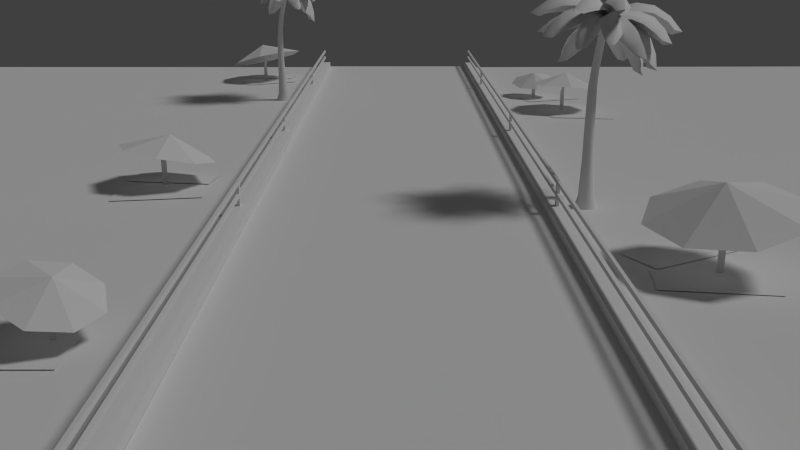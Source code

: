 # Source: CompleteBeach.blend  (saved by Blender 2.71.0; exported with 4.5.12 LTS)
import bpy
from mathutils import Matrix  # noqa: F401  (used for matrix-valued properties, if any)

bpy.ops.wm.read_factory_settings(use_empty=True)
scene = bpy.context.scene
scene.name = 'Scene'

# ---- collections
col_collection_1 = bpy.data.collections.new('Collection 1'); scene.collection.children.link(col_collection_1)

# ---- materials (node trees are filled in below, after node groups)
mat_bakingmaterial = bpy.data.materials.new('BakingMaterial')
mat_bakingmaterial.alpha_threshold = 0.0
mat_bakingmaterial.use_transparent_shadow = False
mat_bakingmaterial.roughness = 0.5
mat_bakingmaterial.line_color = (0.0, 0.0, 0.0, 1.0)
mat_bakingmaterial_001 = bpy.data.materials.new('BakingMaterial.001')
mat_bakingmaterial_001.alpha_threshold = 0.0
mat_bakingmaterial_001.use_transparent_shadow = False
mat_bakingmaterial_001.roughness = 0.5
mat_bakingmaterial_001.line_color = (0.0, 0.0, 0.0, 1.0)

# ---- material node trees

# ---- world
world_world = bpy.data.worlds.new('World'); scene.world = world_world
world_world.color = (0.05088, 0.05088, 0.05088)
world_world.use_sun_shadow = False
world_world.sun_shadow_jitter_overblur = 0.0
world_world.cycles.sampling_method = 'MANUAL'
world_world.cycles.sample_map_resolution = 256

# ---- cameras
cam_camera = bpy.data.cameras.new('Camera')
cam_camera.clip_end = 100.0
cam_camera.lens = 35.0
cam_camera.sensor_width = 32.0
cam_camera.sensor_height = 18.0
cam_camera.ortho_scale = 7.314
cam_camera.dof.focus_distance = 0.0
cam_camera.dof.aperture_fstop = 128.0

# ---- lights
light_lamp = bpy.data.lights.new('Lamp', 'SUN')
light_lamp.transmission_factor = 0.0
light_lamp.cutoff_distance = 30.0
light_lamp.angle = 0.1993
light_lamp.energy = 1.0
light_lamp.shadow_buffer_clip_start = 1.001
light_lamp.shadow_soft_size = 0.1
light_lamp.shadow_cascade_max_distance = 1000.0
light_lamp.cycles.use_multiple_importance_sampling = False

# ---- meshes
me_cube = bpy.data.meshes.new('Cube')
me_cube.from_pydata([(-3.508, -11.64, 0.7581), (-3.508, 29.13, 0.7581), (-3.437, 29.13, 0.7581), (-3.437, -11.64, 0.7581), (-3.508, -11.64, 0.8581), (-3.508, 29.13, 0.8581), (-3.437, 29.13, 0.8581), (-3.437, -11.64, 0.8581), (-3.508, -11.64, 0.4439), (-3.508, 29.13, 0.4439), (-3.437, 29.13, 0.4439), (-3.437, -11.64, 0.4439), (-3.508, -11.64, 0.5439), (-3.508, 29.13, 0.5439), (-3.437, 29.13, 0.5439), (-3.437, -11.64, 0.5439), (-3.51, 10.64, 0.1723), (-3.509, 10.82, 0.1731), (-3.438, 10.82, 0.1731), (-3.439, 10.64, 0.1723), (-3.51, 10.64, 0.8641), (-3.509, 10.82, 0.8648), (-3.438, 10.82, 0.8648), (-3.439, 10.64, 0.8641), (-3.439, 21.26, 0.8641), (-3.438, 21.44, 0.8648), (-3.509, 21.44, 0.8648), (-3.51, 21.26, 0.8641), (-3.439, 21.26, 0.1723), (-3.438, 21.44, 0.1731), (-3.509, 21.44, 0.1731), (-3.51, 21.26, 0.1723), (-3.51, 1.519, 0.1723), (-3.509, 1.695, 0.1731), (-3.438, 1.695, 0.1731), (-3.439, 1.519, 0.1723), (-3.51, 1.519, 0.8641), (-3.509, 1.695, 0.8648), (-3.438, 1.695, 0.8648), (-3.439, 1.519, 0.8641), (-3.51, -10.41, 0.1723), (-3.509, -10.24, 0.1731), (-3.438, -10.24, 0.1731), (-3.439, -10.41, 0.1723), (-3.51, -10.41, 0.8641), (-3.509, -10.24, 0.8648), (-3.438, -10.24, 0.8648), (-3.439, -10.41, 0.8641), (4.232, -11.64, 0.7596), (4.232, 29.13, 0.7596), (4.303, 29.13, 0.7596), (4.303, -11.64, 0.7596), (4.232, -11.64, 0.8597), (4.232, 29.13, 0.8597), (4.303, 29.13, 0.8597), (4.303, -11.64, 0.8597), (4.232, -11.64, 0.4454), (4.232, 29.13, 0.4454), (4.303, 29.13, 0.4454), (4.303, -11.64, 0.4454), (4.232, -11.64, 0.5454), (4.232, 29.13, 0.5454), (4.303, 29.13, 0.5454), (4.303, -11.64, 0.5454), (4.229, 10.64, 0.1738), (4.231, 10.82, 0.1746), (4.302, 10.82, 0.1746), (4.3, 10.64, 0.1738), (4.229, 10.64, 0.8656), (4.231, 10.82, 0.8663), (4.302, 10.82, 0.8663), (4.3, 10.64, 0.8656), (4.3, 21.26, 0.8656), (4.302, 21.44, 0.8663), (4.231, 21.44, 0.8663), (4.229, 21.26, 0.8656), (4.3, 21.26, 0.1738), (4.302, 21.44, 0.1746), (4.231, 21.44, 0.1746), (4.229, 21.26, 0.1738), (4.229, 1.519, 0.1738), (4.231, 1.695, 0.1746), (4.302, 1.695, 0.1746), (4.3, 1.519, 0.1738), (4.229, 1.519, 0.8656), (4.231, 1.695, 0.8663), (4.302, 1.695, 0.8663), (4.3, 1.519, 0.8656), (4.229, -10.41, 0.1738), (4.231, -10.24, 0.1746), (4.302, -10.24, 0.1746), (4.3, -10.41, 0.1738), (4.229, -10.41, 0.8656), (4.231, -10.24, 0.8663), (4.302, -10.24, 0.8663), (4.3, -10.41, 0.8656), (7.823, -2.547, -0.009419), (5.483, -2.218, -0.009419), (7.67, -3.634, -0.009419), (5.33, -3.305, -0.009419), (7.21, -0.09727, -0.009419), (5.131, -1.221, -0.009419), (7.732, -1.063, -0.009419), (5.653, -2.187, -0.009419), (6.792, -2.36, 1.044), (6.942, -2.36, 1.656), (6.792, -2.36, -0.05455), (6.942, -2.36, -0.05455), (6.884, -0.6162, 1.443), (6.786, -2.37, 1.866), (5.71, -1.078, 1.205), (5.224, -2.243, 0.9678), (5.71, -3.427, 0.8719), (6.884, -3.938, 0.973), (8.057, -3.475, 1.212), (8.543, -2.311, 1.449), (8.057, -1.127, 1.545), (-7.308, -6.579, -0.009419), (-4.945, -6.579, -0.009419), (-7.308, -5.48, -0.009419), (-4.945, -5.48, -0.009419), (-5.427, -5.513, 0.5066), (-5.32, -5.513, 0.9449), (-5.427, -5.513, -0.01681), (-5.32, -5.513, -0.01681), (-5.27, -4.55, 1.004), (-5.223, -5.579, 1.142), (-5.937, -4.825, 1.158), (-6.257, -5.487, 1.094), (-6.041, -6.149, 0.8509), (-5.416, -6.424, 0.5696), (-4.748, -6.149, 0.4154), (-4.429, -5.487, 0.4786), (-4.645, -4.825, 0.7222), (5.203, 2.309, 1.871), (5.203, 2.245, 1.878), (5.172, 2.19, 1.885), (5.116, 2.158, 1.891), (5.052, 2.158, 1.895), (4.996, 2.19, 1.895), (4.964, 2.245, 1.891), (4.964, 2.309, 1.885), (4.995, 2.365, 1.877), (5.051, 2.397, 1.871), (5.171, 2.365, 1.867), (5.115, 2.397, 1.867), (5.241, 2.355, 1.104), (5.241, 2.28, 1.104), (5.204, 2.215, 1.104), (5.139, 2.178, 1.104), (5.064, 2.178, 1.104), (5.0, 2.215, 1.104), (4.962, 2.28, 1.104), (4.962, 2.355, 1.104), (5.0, 2.419, 1.104), (5.064, 2.457, 1.104), (5.139, 2.457, 1.104), (5.204, 2.419, 1.104), (5.409, 2.431, -0.03316), (5.409, 2.28, -0.03316), (5.333, 2.15, -0.03316), (5.202, 2.074, -0.03316), (5.052, 2.074, -0.03316), (4.921, 2.15, -0.03316), (4.845, 2.28, -0.03316), (4.845, 2.431, -0.03316), (4.921, 2.562, -0.03316), (5.052, 2.637, -0.03316), (5.202, 2.637, -0.03316), (5.333, 2.562, -0.03316), (5.325, 2.402, 0.2615), (5.325, 2.298, 0.2615), (5.272, 2.207, 0.2611), (5.182, 2.154, 0.2603), (5.077, 2.154, 0.2594), (4.986, 2.207, 0.2587), (4.933, 2.298, 0.2583), (4.933, 2.402, 0.2583), (4.986, 2.493, 0.2587), (5.077, 2.546, 0.2594), (5.182, 2.546, 0.2603), (5.272, 2.493, 0.2611), (5.205, 2.323, 2.558), (5.174, 2.376, 2.553), (5.206, 2.263, 2.571), (5.177, 2.212, 2.589), (5.126, 2.184, 2.607), (5.066, 2.185, 2.619), (5.013, 2.216, 2.624), (4.982, 2.269, 2.619), (4.981, 2.329, 2.606), (5.01, 2.38, 2.588), (5.061, 2.409, 2.57), (5.121, 2.407, 2.558), (5.207, 2.369, 2.981), (5.179, 2.416, 2.976), (5.209, 2.316, 2.994), (5.183, 2.27, 3.011), (5.138, 2.245, 3.029), (5.084, 2.246, 3.042), (5.037, 2.274, 3.047), (5.009, 2.322, 3.042), (5.007, 2.375, 3.029), (5.033, 2.421, 3.012), (5.078, 2.446, 2.994), (5.132, 2.444, 2.981), (5.22, 2.466, 3.393), (5.246, 2.424, 3.398), (5.248, 2.376, 3.412), (5.227, 2.336, 3.431), (5.187, 2.314, 3.451), (5.14, 2.316, 3.467), (5.098, 2.341, 3.473), (5.072, 2.384, 3.468), (5.069, 2.431, 3.454), (5.091, 2.471, 3.434), (5.13, 2.494, 3.414), (5.178, 2.492, 3.399), (5.321, 2.506, 3.791), (5.295, 2.548, 3.787), (5.324, 2.458, 3.805), (5.303, 2.418, 3.825), (5.264, 2.396, 3.847), (5.217, 2.398, 3.863), (5.175, 2.423, 3.871), (5.149, 2.466, 3.867), (5.146, 2.513, 3.853), (5.167, 2.553, 3.833), (5.206, 2.576, 3.811), (5.253, 2.574, 3.795), (5.4, 2.596, 4.18), (5.374, 2.638, 4.174), (5.403, 2.549, 4.196), (5.383, 2.509, 4.218), (5.344, 2.488, 4.24), (5.297, 2.491, 4.257), (5.255, 2.517, 4.263), (5.229, 2.559, 4.258), (5.226, 2.605, 4.242), (5.247, 2.645, 4.22), (5.286, 2.666, 4.197), (5.332, 2.663, 4.181), (5.452, 2.72, 4.558), (5.478, 2.679, 4.563), (5.481, 2.634, 4.578), (5.461, 2.596, 4.6), (5.423, 2.575, 4.622), (5.378, 2.578, 4.638), (5.337, 2.603, 4.644), (5.312, 2.643, 4.638), (5.309, 2.689, 4.623), (5.329, 2.727, 4.602), (5.367, 2.747, 4.58), (5.412, 2.744, 4.564), (5.21, 2.562, 4.625), (3.817, 2.862, 4.655), (3.846, 3.1, 4.614), (5.234, 2.784, 4.522), (3.621, 3.037, 4.709), (5.395, 2.661, 4.601), (4.927, 2.544, 4.805), (4.65, 2.603, 4.9), (4.333, 2.652, 4.893), (3.992, 2.776, 4.772), (4.056, 3.182, 4.676), (4.435, 3.224, 4.717), (4.745, 3.141, 4.706), (4.998, 3.008, 4.613), (3.997, 3.066, 4.981), (4.417, 3.048, 5.125), (4.83, 2.964, 5.093), (5.186, 2.833, 4.918), (5.56, 2.739, 4.496), (6.926, 2.443, 4.226), (6.93, 2.241, 4.361), (5.546, 2.508, 4.576), (7.158, 2.336, 4.308), (5.395, 2.661, 4.601), (5.875, 2.855, 4.522), (6.173, 2.856, 4.536), (6.479, 2.794, 4.456), (6.785, 2.598, 4.325), (6.768, 2.236, 4.542), (6.43, 2.259, 4.738), (6.118, 2.334, 4.781), (5.831, 2.387, 4.712), (6.891, 2.522, 4.666), (6.531, 2.66, 4.903), (6.114, 2.729, 4.963), (5.707, 2.732, 4.868), (5.339, 2.802, 4.453), (5.985, 3.656, 3.507), (6.207, 3.563, 3.543), (5.545, 2.669, 4.444), (6.205, 3.788, 3.429), (5.395, 2.661, 4.601), (5.393, 3.112, 4.334), (5.517, 3.339, 4.185), (5.642, 3.519, 3.955), (5.851, 3.631, 3.671), (6.225, 3.444, 3.725), (6.167, 3.221, 4.015), (6.011, 3.038, 4.225), (5.821, 2.839, 4.345), (6.133, 3.728, 3.839), (6.016, 3.581, 4.215), (5.838, 3.328, 4.491), (5.624, 3.007, 4.647), (5.524, 2.494, 4.588), (5.466, 1.083, 4.792), (5.234, 1.081, 4.865), (5.279, 2.478, 4.603), (5.365, 0.8746, 4.927), (5.395, 2.661, 4.601), (5.67, 2.245, 4.759), (5.707, 1.977, 4.888), (5.706, 1.654, 4.919), (5.582, 1.281, 4.869), (5.173, 1.289, 4.971), (5.11, 1.668, 5.03), (5.133, 1.984, 4.969), (5.165, 2.234, 4.809), (5.429, 1.282, 5.199), (5.457, 1.726, 5.309), (5.453, 2.143, 5.218), (5.428, 2.484, 4.977), (5.201, 2.668, 4.517), (4.49, 3.452, 3.558), (4.686, 3.575, 3.481), (5.403, 2.744, 4.4), (4.465, 3.681, 3.42), (5.395, 2.661, 4.601), (4.94, 2.868, 4.444), (4.767, 3.064, 4.3), (4.6, 3.213, 4.075), (4.506, 3.373, 3.755), (4.857, 3.56, 3.615), (5.114, 3.45, 3.858), (5.261, 3.27, 4.078), (5.368, 3.033, 4.228), (4.634, 3.686, 3.805), (4.835, 3.597, 4.163), (5.051, 3.374, 4.438), (5.256, 3.054, 4.609), (5.41, 2.799, 4.441), (6.247, 3.015, 3.303), (6.368, 2.805, 3.327), (5.486, 2.565, 4.428), (6.481, 2.976, 3.179), (5.395, 2.661, 4.601), (5.617, 3.0, 4.269), (5.823, 3.093, 4.073), (5.984, 3.144, 3.805), (6.159, 3.087, 3.484), (6.344, 2.71, 3.521), (6.219, 2.586, 3.847), (6.028, 2.551, 4.1), (5.782, 2.521, 4.271), (6.467, 2.994, 3.6), (6.36, 2.971, 4.005), (6.121, 2.898, 4.337), (5.79, 2.789, 4.565), (5.552, 2.646, 4.461), (6.524, 1.678, 4.061), (6.43, 1.497, 4.194), (5.423, 2.454, 4.543), (6.667, 1.459, 4.117), (5.395, 2.661, 4.601), (5.875, 2.562, 4.417), (6.121, 2.397, 4.375), (6.329, 2.188, 4.258), (6.477, 1.874, 4.131), (6.29, 1.564, 4.347), (6.032, 1.743, 4.544), (5.823, 1.969, 4.627), (5.608, 2.178, 4.613), (6.556, 1.721, 4.427), (6.363, 1.999, 4.675), (6.075, 2.272, 4.797), (5.735, 2.511, 4.791), (5.432, 2.463, 4.539), (4.683, 1.353, 4.038), (4.476, 1.479, 4.01), (5.247, 2.601, 4.454), (4.448, 1.228, 4.011), (5.395, 2.661, 4.601), (5.335, 2.142, 4.57), (5.182, 1.888, 4.531), (5.036, 1.639, 4.4), (4.817, 1.435, 4.183), (4.473, 1.669, 4.115), (4.559, 1.992, 4.276), (4.736, 2.231, 4.391), (4.952, 2.438, 4.421), (4.522, 1.462, 4.353), (4.653, 1.75, 4.629), (4.862, 2.079, 4.772), (5.118, 2.407, 4.781), (5.186, 2.635, 4.607), (4.015, 3.379, 4.261), (4.137, 3.557, 4.148), (5.301, 2.778, 4.444), (3.899, 3.615, 4.211), (5.395, 2.661, 4.601), (4.893, 2.774, 4.7), (4.648, 2.944, 4.696), (4.378, 3.085, 4.606), (4.13, 3.272, 4.406), (4.35, 3.562, 4.193), (4.701, 3.476, 4.274), (4.955, 3.302, 4.359), (5.151, 3.076, 4.384), (4.22, 3.593, 4.483), (4.57, 3.494, 4.692), (4.916, 3.285, 4.787), (5.219, 3.0, 4.769), (5.307, 2.484, 4.526), (3.998, 2.011, 4.201), (3.89, 2.227, 4.229), (5.212, 2.709, 4.494), (3.733, 2.03, 4.23), (5.395, 2.661, 4.601), (5.061, 2.258, 4.572), (4.792, 2.129, 4.567), (4.513, 2.015, 4.47), (4.181, 1.989, 4.309), (4.01, 2.373, 4.337), (4.286, 2.577, 4.479), (4.582, 2.669, 4.552), (4.876, 2.729, 4.532), (3.987, 2.136, 4.549), (4.303, 2.268, 4.79), (4.679, 2.416, 4.885), (5.067, 2.56, 4.838), (5.289, 2.835, 4.546), (5.547, 4.179, 4.145), (5.789, 4.155, 4.148), (5.524, 2.794, 4.488), (5.707, 4.393, 4.152), (5.395, 2.661, 4.601), (5.239, 3.161, 4.614), (5.276, 3.457, 4.614), (5.319, 3.756, 4.507), (5.45, 4.046, 4.299), (5.867, 3.983, 4.283), (5.912, 3.643, 4.453), (5.839, 3.341, 4.537), (5.727, 3.063, 4.52), (5.707, 4.131, 4.531), (5.678, 3.784, 4.802), (5.61, 3.38, 4.902), (5.514, 2.977, 4.845), (5.571, 2.599, 4.502), (6.055, 1.431, 3.837), (5.841, 1.315, 3.839), (5.347, 2.512, 4.451), (6.041, 1.167, 3.796), (5.395, 2.661, 4.601), (5.802, 2.355, 4.478), (5.935, 2.099, 4.4), (6.051, 1.857, 4.231), (6.078, 1.579, 3.989), (5.696, 1.4, 3.978), (5.492, 1.624, 4.191), (5.397, 1.89, 4.341), (5.333, 2.177, 4.4), (5.939, 1.326, 4.172), (5.808, 1.566, 4.49), (5.656, 1.901, 4.683), (5.506, 2.285, 4.742), (5.479, 2.517, 4.472), (5.248, 1.152, 4.115), (5.038, 1.134, 4.236), (5.243, 2.519, 4.539), (5.143, 0.9133, 4.176), (5.395, 2.661, 4.601), (5.593, 2.201, 4.449), (5.597, 1.903, 4.419), (5.548, 1.609, 4.313), (5.38, 1.304, 4.188), (5.005, 1.294, 4.381), (4.996, 1.616, 4.564), (5.06, 1.92, 4.638), (5.114, 2.215, 4.615), (5.278, 1.166, 4.484), (5.384, 1.493, 4.726), (5.441, 1.889, 4.834), (5.449, 2.304, 4.81), (5.478, 2.679, 4.408), (6.264, 1.885, 3.516), (6.25, 1.682, 3.651), (5.413, 2.465, 4.509), (6.434, 1.682, 3.479), (5.395, 2.661, 4.601), (5.757, 2.642, 4.223), (5.974, 2.515, 4.062), (6.13, 2.345, 3.843), (6.235, 2.066, 3.626), (6.184, 1.716, 3.856), (6.02, 1.843, 4.164), (5.849, 2.031, 4.355), (5.632, 2.211, 4.46), (6.444, 1.9, 3.839), (6.353, 2.127, 4.179), (6.124, 2.349, 4.445), (5.794, 2.541, 4.611), (5.406, 2.451, 4.583), (4.556, 1.323, 4.798), (4.355, 1.455, 4.837), (5.198, 2.579, 4.561), (4.341, 1.216, 4.917), (5.395, 2.661, 4.601), (5.349, 2.158, 4.738), (5.206, 1.917, 4.844), (5.026, 1.658, 4.865), (4.739, 1.426, 4.837), (4.394, 1.665, 4.878), (4.532, 2.009, 4.89), (4.733, 2.253, 4.842), (4.929, 2.441, 4.713), (4.558, 1.52, 5.111), (4.792, 1.855, 5.207), (5.03, 2.19, 5.146), (5.246, 2.485, 4.949), (-4.368, 18.44, 1.871), (-4.367, 18.38, 1.878), (-4.399, 18.32, 1.885), (-4.454, 18.29, 1.891), (-4.519, 18.29, 1.895), (-4.574, 18.32, 1.895), (-4.607, 18.38, 1.891), (-4.607, 18.44, 1.885), (-4.575, 18.5, 1.877), (-4.52, 18.53, 1.871), (-4.4, 18.5, 1.867), (-4.456, 18.53, 1.867), (-4.33, 18.49, 1.104), (-4.33, 18.41, 1.104), (-4.367, 18.35, 1.104), (-4.432, 18.31, 1.104), (-4.506, 18.31, 1.104), (-4.571, 18.35, 1.104), (-4.608, 18.41, 1.104), (-4.608, 18.49, 1.104), (-4.571, 18.55, 1.104), (-4.506, 18.59, 1.104), (-4.432, 18.59, 1.104), (-4.367, 18.55, 1.104), (-4.162, 18.56, -0.03316), (-4.162, 18.41, -0.03316), (-4.238, 18.28, -0.03316), (-4.368, 18.2, -0.03316), (-4.519, 18.2, -0.03316), (-4.65, 18.28, -0.03316), (-4.725, 18.41, -0.03316), (-4.725, 18.56, -0.03316), (-4.65, 18.69, -0.03316), (-4.519, 18.77, -0.03316), (-4.368, 18.77, -0.03316), (-4.238, 18.69, -0.03316), (-4.246, 18.53, 0.2615), (-4.246, 18.43, 0.2615), (-4.298, 18.34, 0.2611), (-4.389, 18.29, 0.2603), (-4.494, 18.29, 0.2594), (-4.585, 18.34, 0.2587), (-4.637, 18.43, 0.2583), (-4.637, 18.53, 0.2583), (-4.585, 18.62, 0.2587), (-4.494, 18.68, 0.2594), (-4.389, 18.68, 0.2603), (-4.298, 18.62, 0.2611), (-4.366, 18.45, 2.558), (-4.397, 18.51, 2.553), (-4.364, 18.39, 2.571), (-4.393, 18.34, 2.589), (-4.445, 18.31, 2.607), (-4.505, 18.32, 2.619), (-4.557, 18.35, 2.624), (-4.588, 18.4, 2.619), (-4.59, 18.46, 2.606), (-4.561, 18.51, 2.588), (-4.51, 18.54, 2.57), (-4.45, 18.54, 2.558), (-4.364, 18.5, 2.981), (-4.392, 18.55, 2.976), (-4.362, 18.45, 2.994), (-4.388, 18.4, 3.011), (-4.433, 18.38, 3.029), (-4.487, 18.38, 3.042), (-4.534, 18.41, 3.047), (-4.562, 18.45, 3.042), (-4.563, 18.51, 3.029), (-4.538, 18.55, 3.012), (-4.492, 18.58, 2.994), (-4.439, 18.58, 2.981), (-4.351, 18.6, 3.393), (-4.325, 18.55, 3.398), (-4.322, 18.51, 3.412), (-4.344, 18.47, 3.431), (-4.383, 18.44, 3.451), (-4.431, 18.45, 3.467), (-4.473, 18.47, 3.473), (-4.499, 18.51, 3.468), (-4.501, 18.56, 3.454), (-4.48, 18.6, 3.434), (-4.44, 18.62, 3.414), (-4.393, 18.62, 3.399), (-4.25, 18.64, 3.791), (-4.276, 18.68, 3.787), (-4.247, 18.59, 3.805), (-4.268, 18.55, 3.825), (-4.307, 18.53, 3.847), (-4.353, 18.53, 3.863), (-4.395, 18.55, 3.871), (-4.421, 18.6, 3.867), (-4.424, 18.64, 3.853), (-4.404, 18.68, 3.833), (-4.365, 18.71, 3.811), (-4.318, 18.7, 3.795), (-4.17, 18.73, 4.18), (-4.196, 18.77, 4.174), (-4.167, 18.68, 4.196), (-4.188, 18.64, 4.218), (-4.227, 18.62, 4.24), (-4.274, 18.62, 4.257), (-4.316, 18.65, 4.263), (-4.342, 18.69, 4.258), (-4.345, 18.74, 4.242), (-4.324, 18.78, 4.22), (-4.285, 18.8, 4.197), (-4.238, 18.79, 4.181), (-4.118, 18.85, 4.558), (-4.093, 18.81, 4.563), (-4.09, 18.76, 4.578), (-4.11, 18.73, 4.6), (-4.148, 18.71, 4.622), (-4.193, 18.71, 4.638), (-4.233, 18.73, 4.644), (-4.258, 18.77, 4.638), (-4.261, 18.82, 4.623), (-4.241, 18.86, 4.602), (-4.204, 18.88, 4.58), (-4.159, 18.88, 4.564), (-4.36, 18.69, 4.625), (-5.754, 18.99, 4.655), (-5.724, 19.23, 4.614), (-4.337, 18.91, 4.522), (-5.95, 19.17, 4.709), (-4.176, 18.79, 4.601), (-4.643, 18.68, 4.805), (-4.921, 18.73, 4.9), (-5.238, 18.78, 4.893), (-5.579, 18.91, 4.772), (-5.515, 19.31, 4.676), (-5.136, 19.35, 4.717), (-4.825, 19.27, 4.706), (-4.573, 19.14, 4.613), (-5.573, 19.2, 4.981), (-5.154, 19.18, 5.125), (-4.741, 19.09, 5.093), (-4.385, 18.96, 4.918), (-4.01, 18.87, 4.496), (-2.644, 18.57, 4.226), (-2.641, 18.37, 4.361), (-4.024, 18.64, 4.576), (-2.413, 18.47, 4.308), (-4.176, 18.79, 4.601), (-3.696, 18.99, 4.522), (-3.398, 18.99, 4.536), (-3.092, 18.92, 4.456), (-2.786, 18.73, 4.325), (-2.803, 18.37, 4.542), (-3.14, 18.39, 4.738), (-3.452, 18.47, 4.781), (-3.739, 18.52, 4.712), (-2.68, 18.65, 4.666), (-3.04, 18.79, 4.903), (-3.456, 18.86, 4.963), (-3.864, 18.86, 4.868), (-4.231, 18.93, 4.453), (-3.585, 19.79, 3.507), (-3.363, 19.69, 3.543), (-4.025, 18.8, 4.444), (-3.366, 19.92, 3.429), (-4.176, 18.79, 4.601), (-4.177, 19.24, 4.334), (-4.053, 19.47, 4.185), (-3.929, 19.65, 3.955), (-3.72, 19.76, 3.671), (-3.345, 19.58, 3.725), (-3.404, 19.35, 4.015), (-3.56, 19.17, 4.225), (-3.75, 18.97, 4.345), (-3.438, 19.86, 3.839), (-3.555, 19.71, 4.215), (-3.733, 19.46, 4.491), (-3.947, 19.14, 4.647), (-4.047, 18.63, 4.588), (-4.104, 17.21, 4.792), (-4.336, 17.21, 4.865), (-4.291, 18.61, 4.603), (-4.206, 17.01, 4.927), (-4.176, 18.79, 4.601), (-3.901, 18.38, 4.759), (-3.864, 18.11, 4.888), (-3.864, 17.78, 4.919), (-3.989, 17.41, 4.869), (-4.398, 17.42, 4.971), (-4.46, 17.8, 5.03), (-4.437, 18.11, 4.969), (-4.406, 18.36, 4.809), (-4.142, 17.41, 5.199), (-4.113, 17.86, 5.309), (-4.117, 18.27, 5.218), (-4.143, 18.61, 4.977), (-4.37, 18.8, 4.517), (-5.081, 19.58, 3.558), (-4.885, 19.71, 3.481), (-4.167, 18.87, 4.4), (-5.106, 19.81, 3.42), (-4.176, 18.79, 4.601), (-4.631, 19.0, 4.444), (-4.804, 19.19, 4.3), (-4.971, 19.34, 4.075), (-5.064, 19.5, 3.755), (-4.713, 19.69, 3.615), (-4.457, 19.58, 3.858), (-4.31, 19.4, 4.078), (-4.203, 19.16, 4.228), (-4.936, 19.82, 3.805), (-4.735, 19.73, 4.163), (-4.519, 19.51, 4.438), (-4.315, 19.19, 4.609), (-4.161, 18.93, 4.441), (-3.324, 19.15, 3.303), (-3.202, 18.94, 3.327), (-4.085, 18.7, 4.428), (-3.09, 19.11, 3.179), (-4.176, 18.79, 4.601), (-3.954, 19.13, 4.269), (-3.748, 19.22, 4.073), (-3.586, 19.27, 3.805), (-3.411, 19.22, 3.484), (-3.226, 18.84, 3.521), (-3.352, 18.72, 3.847), (-3.543, 18.68, 4.1), (-3.788, 18.65, 4.271), (-3.103, 19.12, 3.6), (-3.211, 19.1, 4.005), (-3.45, 19.03, 4.337), (-3.78, 18.92, 4.565), (-4.018, 18.78, 4.461), (-3.046, 17.81, 4.061), (-3.141, 17.63, 4.194), (-4.147, 18.58, 4.543), (-2.903, 17.59, 4.117), (-4.176, 18.79, 4.601), (-3.696, 18.69, 4.417), (-3.45, 18.53, 4.375), (-3.242, 18.32, 4.258), (-3.093, 18.0, 4.131), (-3.281, 17.69, 4.347), (-3.539, 17.87, 4.544), (-3.748, 18.1, 4.627), (-3.963, 18.31, 4.613), (-3.015, 17.85, 4.427), (-3.208, 18.13, 4.675), (-3.496, 18.4, 4.797), (-3.836, 18.64, 4.791), (-4.139, 18.59, 4.539), (-4.888, 17.48, 4.038), (-5.095, 17.61, 4.01), (-4.323, 18.73, 4.454), (-5.123, 17.36, 4.011), (-4.176, 18.79, 4.601), (-4.235, 18.27, 4.57), (-4.389, 18.02, 4.531), (-4.535, 17.77, 4.4), (-4.754, 17.57, 4.183), (-5.098, 17.8, 4.115), (-5.012, 18.12, 4.276), (-4.834, 18.36, 4.391), (-4.619, 18.57, 4.421), (-5.049, 17.59, 4.353), (-4.917, 17.88, 4.629), (-4.709, 18.21, 4.772), (-4.453, 18.54, 4.781), (-4.385, 18.77, 4.607), (-5.555, 19.51, 4.261), (-5.434, 19.69, 4.148), (-4.27, 18.91, 4.444), (-5.672, 19.75, 4.211), (-4.176, 18.79, 4.601), (-4.677, 18.9, 4.7), (-4.923, 19.07, 4.696), (-5.192, 19.22, 4.606), (-5.441, 19.4, 4.406), (-5.221, 19.69, 4.193), (-4.869, 19.61, 4.274), (-4.616, 19.43, 4.359), (-4.42, 19.21, 4.384), (-5.351, 19.72, 4.483), (-5.001, 19.62, 4.692), (-4.654, 19.42, 4.787), (-4.351, 19.13, 4.769), (-4.264, 18.62, 4.526), (-5.572, 18.14, 4.201), (-5.681, 18.36, 4.229), (-4.359, 18.84, 4.494), (-5.838, 18.16, 4.23), (-4.176, 18.79, 4.601), (-4.509, 18.39, 4.572), (-4.779, 18.26, 4.567), (-5.058, 18.15, 4.47), (-5.39, 18.12, 4.309), (-5.56, 18.5, 4.337), (-5.285, 18.71, 4.479), (-4.988, 18.8, 4.552), (-4.695, 18.86, 4.532), (-5.584, 18.27, 4.549), (-5.267, 18.4, 4.79), (-4.891, 18.55, 4.885), (-4.504, 18.69, 4.838), (-4.282, 18.97, 4.546), (-4.024, 20.31, 4.145), (-3.781, 20.29, 4.148), (-4.047, 18.93, 4.488), (-3.864, 20.52, 4.152), (-4.176, 18.79, 4.601), (-4.332, 19.29, 4.614), (-4.294, 19.59, 4.614), (-4.252, 19.89, 4.507), (-4.12, 20.18, 4.299), (-3.704, 20.11, 4.283), (-3.659, 19.77, 4.453), (-3.732, 19.47, 4.537), (-3.843, 19.19, 4.52), (-3.864, 20.26, 4.531), (-3.892, 19.91, 4.802), (-3.961, 19.51, 4.902), (-4.057, 19.11, 4.845), (-4.0, 18.73, 4.502), (-3.515, 17.56, 3.837), (-3.729, 17.45, 3.839), (-4.223, 18.64, 4.451), (-3.53, 17.3, 3.796), (-4.176, 18.79, 4.601), (-3.769, 18.49, 4.478), (-3.636, 18.23, 4.4), (-3.52, 17.99, 4.231), (-3.493, 17.71, 3.989), (-3.874, 17.53, 3.978), (-4.078, 17.76, 4.191), (-4.173, 18.02, 4.341), (-4.238, 18.31, 4.4), (-3.632, 17.46, 4.172), (-3.763, 17.7, 4.49), (-3.914, 18.03, 4.683), (-4.065, 18.42, 4.742), (-4.091, 18.65, 4.472), (-4.322, 17.28, 4.115), (-4.533, 17.27, 4.236), (-4.328, 18.65, 4.539), (-4.427, 17.04, 4.176), (-4.176, 18.79, 4.601), (-3.977, 18.33, 4.449), (-3.974, 18.03, 4.419), (-4.023, 17.74, 4.313), (-4.191, 17.44, 4.188), (-4.566, 17.42, 4.381), (-4.575, 17.75, 4.564), (-4.51, 18.05, 4.638), (-4.456, 18.35, 4.615), (-4.292, 17.3, 4.484), (-4.186, 17.62, 4.726), (-4.129, 18.02, 4.834), (-4.121, 18.44, 4.81), (-4.092, 18.81, 4.408), (-3.307, 18.02, 3.516), (-3.32, 17.81, 3.651), (-4.158, 18.6, 4.509), (-3.136, 17.81, 3.479), (-4.176, 18.79, 4.601), (-3.813, 18.77, 4.223), (-3.596, 18.65, 4.062), (-3.441, 18.48, 3.843), (-3.335, 18.2, 3.626), (-3.387, 17.85, 3.856), (-3.55, 17.97, 4.164), (-3.722, 18.16, 4.355), (-3.939, 18.34, 4.46), (-3.126, 18.03, 3.839), (-3.217, 18.26, 4.179), (-3.447, 18.48, 4.445), (-3.776, 18.67, 4.611), (-4.164, 18.58, 4.583), (-5.014, 17.45, 4.798), (-5.215, 17.59, 4.837), (-4.373, 18.71, 4.561), (-5.229, 17.35, 4.917), (-4.176, 18.79, 4.601), (-4.222, 18.29, 4.738), (-4.365, 18.05, 4.844), (-4.545, 17.79, 4.865), (-4.832, 17.56, 4.837), (-5.176, 17.8, 4.878), (-5.038, 18.14, 4.89), (-4.837, 18.38, 4.842), (-4.642, 18.57, 4.713), (-5.012, 17.65, 5.111), (-4.779, 17.99, 5.207), (-4.541, 18.32, 5.146), (-4.324, 18.62, 4.949), (-6.54, 22.51, -0.009418), (-4.461, 23.63, -0.009419), (-7.062, 23.48, -0.009419), (-4.983, 24.6, -0.009419), (-7.153, 24.96, -0.009419), (-4.813, 24.63, -0.009419), (-7.0, 26.05, -0.009419), (-4.66, 25.72, -0.009419), (-6.093, 24.33, 0.6764), (-5.943, 24.33, 1.289), (-6.093, 24.33, -0.05455), (-5.943, 24.33, -0.05455), (-5.918, 26.02, 0.7131), (-6.13, 24.49, 1.646), (-7.093, 25.54, 0.5349), (-7.619, 24.37, 0.6301), (-7.186, 23.2, 0.9427), (-6.049, 22.72, 1.29), (-4.873, 23.2, 1.468), (-4.348, 24.37, 1.373), (-4.78, 25.54, 1.06), (-7.153, 4.84, -0.009419), (-4.813, 4.511, -0.009419), (-7.0, 5.928, -0.009419), (-4.66, 5.599, -0.009419), (-7.03, 2.817, -0.009419), (-4.694, 3.169, -0.009419), (-7.194, 3.903, -0.009419), (-4.857, 4.255, -0.009419), (-6.093, 4.56, 0.6764), (-5.943, 4.56, 1.289), (-6.093, 4.56, -0.05455), (-5.943, 4.56, -0.05455), (-5.927, 5.886, 0.6757), (-5.797, 4.624, 1.362), (-6.849, 5.497, 0.8999), (-7.212, 4.558, 1.088), (-6.805, 3.618, 1.131), (-5.865, 3.229, 1.003), (-4.944, 3.618, 0.7785), (-4.581, 4.558, 0.5899), (-4.988, 5.497, 0.5473), (7.873, 19.69, -0.009419), (5.648, 18.9, -0.009419), (8.242, 18.66, -0.009419), (6.017, 17.86, -0.009419), (6.272, 19.25, 0.2479), (6.421, 19.25, 0.86), (6.272, 19.25, -0.05455), (6.421, 19.25, -0.05455), (6.361, 20.23, 0.8426), (6.329, 19.21, 1.017), (5.681, 19.97, 0.7277), (5.4, 19.31, 0.5617), (5.681, 18.64, 0.4419), (6.361, 18.35, 0.4384), (7.041, 18.61, 0.5533), (7.322, 19.27, 0.7193), (7.041, 19.95, 0.8391), (8.793, 15.09, -0.009419), (6.453, 15.42, -0.009419), (8.64, 14.0, -0.009419), (6.3, 14.33, -0.009419), (6.916, 16.0, 0.6764), (7.065, 16.0, 1.289), (6.916, 16.0, -0.05455), (7.065, 16.0, -0.05455), (7.056, 17.4, 0.7146), (7.102, 16.09, 1.455), (6.072, 17.01, 0.85), (5.664, 16.03, 1.016), (6.072, 15.05, 1.115), (7.056, 14.63, 1.09), (8.041, 15.03, 0.9542), (8.449, 16.0, 0.7882), (8.041, 16.99, 0.689), (-21.3, -11.63, -8.49), (-21.3, 29.09, -8.49), (22.66, 29.09, -8.447), (22.66, -11.63, -8.447), (-21.3, -11.63, -0.03341), (-21.3, 29.09, -0.03341), (22.66, 29.09, 0.009904), (22.66, -11.63, 0.009904), (4.025, 29.09, -0.534), (4.025, -11.63, -0.534), (4.023, 29.09, 0.2191), (4.023, -11.63, 0.2191), (4.547, 29.09, 0.2191), (4.547, -11.63, 0.2191), (4.537, 29.09, -0.03341), (4.537, -11.63, -0.03341), (-3.198, -11.63, 0.2334), (-3.198, 29.09, 0.2334), (-3.196, -11.63, -0.534), (-3.196, 29.09, -0.534), (-3.692, -11.63, 0.2318), (-3.692, 29.09, 0.2318), (-3.692, -11.63, -0.03341), (-3.692, 29.09, -0.03341), (4.029, 29.09, -8.489), (4.029, -11.62, -8.489), (-3.191, -11.62, -8.489), (-3.191, 29.09, -8.489), (4.029, 29.09, 0.01098), (4.029, -11.62, 0.01098), (-3.191, -11.62, 0.01098), (-3.191, 29.09, 0.01098)], [], [(4, 5, 1, 0), (5, 6, 2, 1), (6, 7, 3, 2), (7, 4, 0, 3), (0, 1, 2, 3), (7, 6, 5, 4), (12, 13, 9, 8), (13, 14, 10, 9), (14, 15, 11, 10), (15, 12, 8, 11), (8, 9, 10, 11), (15, 14, 13, 12), (23, 20, 16, 19), (21, 22, 18, 17), (22, 23, 19, 18), (20, 21, 17, 16), (23, 22, 21, 20), (16, 17, 18, 19), (31, 30, 29, 28), (25, 24, 28, 29), (26, 25, 29, 30), (24, 25, 26, 27), (24, 27, 31, 28), (27, 26, 30, 31), (39, 36, 32, 35), (37, 38, 34, 33), (38, 39, 35, 34), (36, 37, 33, 32), (39, 38, 37, 36), (32, 33, 34, 35), (47, 44, 40, 43), (45, 46, 42, 41), (46, 47, 43, 42), (44, 45, 41, 40), (47, 46, 45, 44), (40, 41, 42, 43), (52, 53, 49, 48), (53, 54, 50, 49), (54, 55, 51, 50), (55, 52, 48, 51), (48, 49, 50, 51), (55, 54, 53, 52), (60, 61, 57, 56), (61, 62, 58, 57), (62, 63, 59, 58), (63, 60, 56, 59), (56, 57, 58, 59), (63, 62, 61, 60), (71, 68, 64, 67), (69, 70, 66, 65), (70, 71, 67, 66), (68, 69, 65, 64), (71, 70, 69, 68), (64, 65, 66, 67), (79, 78, 77, 76), (73, 72, 76, 77), (74, 73, 77, 78), (72, 73, 74, 75), (72, 75, 79, 76), (75, 74, 78, 79), (87, 84, 80, 83), (85, 86, 82, 81), (86, 87, 83, 82), (84, 85, 81, 80), (87, 86, 85, 84), (80, 81, 82, 83), (95, 92, 88, 91), (93, 94, 90, 89), (94, 95, 91, 90), (92, 93, 89, 88), (95, 94, 93, 92), (88, 89, 90, 91), (96, 97, 99, 98), (100, 101, 103, 102), (104, 105, 107, 106), (116, 108, 109), (115, 116, 109), (114, 115, 109), (113, 114, 109), (112, 113, 109), (111, 112, 109), (110, 111, 109), (108, 110, 109), (117, 118, 120, 119), (121, 122, 124, 123), (133, 125, 126), (132, 133, 126), (131, 132, 126), (130, 131, 126), (129, 130, 126), (128, 129, 126), (127, 128, 126), (125, 127, 126), (144, 134, 146, 157), (134, 135, 147, 146), (148, 147, 135, 136), (149, 148, 136, 137), (150, 149, 137, 138), (151, 150, 138, 139), (152, 151, 139, 140), (153, 152, 140, 141), (154, 153, 141, 142), (155, 154, 142, 143), (156, 155, 143, 145), (157, 156, 145, 144), (170, 181, 157, 146), (171, 170, 146, 147), (172, 171, 147, 148), (173, 172, 148, 149), (174, 173, 149, 150), (175, 174, 150, 151), (176, 175, 151, 152), (177, 176, 152, 153), (178, 177, 153, 154), (179, 178, 154, 155), (180, 179, 155, 156), (181, 180, 156, 157), (170, 158, 169, 181), (171, 159, 158, 170), (172, 160, 159, 171), (173, 161, 160, 172), (174, 162, 161, 173), (175, 163, 162, 174), (176, 164, 163, 175), (177, 165, 164, 176), (178, 166, 165, 177), (179, 167, 166, 178), (180, 168, 167, 179), (181, 169, 168, 180), (134, 144, 183, 182), (135, 134, 182, 184), (136, 135, 184, 185), (137, 136, 185, 186), (138, 137, 186, 187), (139, 138, 187, 188), (140, 139, 188, 189), (141, 140, 189, 190), (142, 141, 190, 191), (143, 142, 191, 192), (145, 143, 192, 193), (144, 145, 193, 183), (182, 183, 195, 194), (184, 182, 194, 196), (185, 184, 196, 197), (186, 185, 197, 198), (187, 186, 198, 199), (188, 187, 199, 200), (189, 188, 200, 201), (190, 189, 201, 202), (191, 190, 202, 203), (192, 191, 203, 204), (193, 192, 204, 205), (183, 193, 205, 195), (194, 195, 206, 207), (196, 194, 207, 208), (197, 196, 208, 209), (198, 197, 209, 210), (199, 198, 210, 211), (200, 199, 211, 212), (201, 200, 212, 213), (202, 201, 213, 214), (203, 202, 214, 215), (204, 203, 215, 216), (205, 204, 216, 217), (195, 205, 217, 206), (207, 206, 219, 218), (208, 207, 218, 220), (209, 208, 220, 221), (210, 209, 221, 222), (211, 210, 222, 223), (212, 211, 223, 224), (213, 212, 224, 225), (214, 213, 225, 226), (215, 214, 226, 227), (216, 215, 227, 228), (217, 216, 228, 229), (206, 217, 229, 219), (218, 219, 231, 230), (220, 218, 230, 232), (221, 220, 232, 233), (222, 221, 233, 234), (223, 222, 234, 235), (224, 223, 235, 236), (225, 224, 236, 237), (226, 225, 237, 238), (227, 226, 238, 239), (228, 227, 239, 240), (229, 228, 240, 241), (219, 229, 241, 231), (230, 231, 242, 243), (232, 230, 243, 244), (233, 232, 244, 245), (234, 233, 245, 246), (235, 234, 246, 247), (236, 235, 247, 248), (237, 236, 248, 249), (238, 237, 249, 250), (239, 238, 250, 251), (240, 239, 251, 252), (241, 240, 252, 253), (231, 241, 253, 242), (260, 254, 259, 271), (271, 270, 261, 260), (270, 269, 262, 261), (269, 268, 263, 262), (268, 258, 255, 263), (257, 267, 271, 259), (267, 266, 270, 271), (266, 265, 269, 270), (265, 264, 268, 269), (264, 256, 258, 268), (278, 272, 277, 289), (289, 288, 279, 278), (288, 287, 280, 279), (287, 286, 281, 280), (286, 276, 273, 281), (275, 285, 289, 277), (285, 284, 288, 289), (284, 283, 287, 288), (283, 282, 286, 287), (282, 274, 276, 286), (296, 290, 295, 307), (307, 306, 297, 296), (306, 305, 298, 297), (305, 304, 299, 298), (304, 294, 291, 299), (293, 303, 307, 295), (303, 302, 306, 307), (302, 301, 305, 306), (301, 300, 304, 305), (300, 292, 294, 304), (314, 308, 313, 325), (325, 324, 315, 314), (324, 323, 316, 315), (323, 322, 317, 316), (322, 312, 309, 317), (311, 321, 325, 313), (321, 320, 324, 325), (320, 319, 323, 324), (319, 318, 322, 323), (318, 310, 312, 322), (332, 326, 331, 343), (343, 342, 333, 332), (342, 341, 334, 333), (341, 340, 335, 334), (340, 330, 327, 335), (329, 339, 343, 331), (339, 338, 342, 343), (338, 337, 341, 342), (337, 336, 340, 341), (336, 328, 330, 340), (350, 344, 349, 361), (361, 360, 351, 350), (360, 359, 352, 351), (359, 358, 353, 352), (358, 348, 345, 353), (347, 357, 361, 349), (357, 356, 360, 361), (356, 355, 359, 360), (355, 354, 358, 359), (354, 346, 348, 358), (368, 362, 367, 379), (379, 378, 369, 368), (378, 377, 370, 369), (377, 376, 371, 370), (376, 366, 363, 371), (365, 375, 379, 367), (375, 374, 378, 379), (374, 373, 377, 378), (373, 372, 376, 377), (372, 364, 366, 376), (386, 380, 385, 397), (397, 396, 387, 386), (396, 395, 388, 387), (395, 394, 389, 388), (394, 384, 381, 389), (383, 393, 397, 385), (393, 392, 396, 397), (392, 391, 395, 396), (391, 390, 394, 395), (390, 382, 384, 394), (404, 398, 403, 415), (415, 414, 405, 404), (414, 413, 406, 405), (413, 412, 407, 406), (412, 402, 399, 407), (401, 411, 415, 403), (411, 410, 414, 415), (410, 409, 413, 414), (409, 408, 412, 413), (408, 400, 402, 412), (422, 416, 421, 433), (433, 432, 423, 422), (432, 431, 424, 423), (431, 430, 425, 424), (430, 420, 417, 425), (419, 429, 433, 421), (429, 428, 432, 433), (428, 427, 431, 432), (427, 426, 430, 431), (426, 418, 420, 430), (440, 434, 439, 451), (451, 450, 441, 440), (450, 449, 442, 441), (449, 448, 443, 442), (448, 438, 435, 443), (437, 447, 451, 439), (447, 446, 450, 451), (446, 445, 449, 450), (445, 444, 448, 449), (444, 436, 438, 448), (458, 452, 457, 469), (469, 468, 459, 458), (468, 467, 460, 459), (467, 466, 461, 460), (466, 456, 453, 461), (455, 465, 469, 457), (465, 464, 468, 469), (464, 463, 467, 468), (463, 462, 466, 467), (462, 454, 456, 466), (476, 470, 475, 487), (487, 486, 477, 476), (486, 485, 478, 477), (485, 484, 479, 478), (484, 474, 471, 479), (473, 483, 487, 475), (483, 482, 486, 487), (482, 481, 485, 486), (481, 480, 484, 485), (480, 472, 474, 484), (494, 488, 493, 505), (505, 504, 495, 494), (504, 503, 496, 495), (503, 502, 497, 496), (502, 492, 489, 497), (491, 501, 505, 493), (501, 500, 504, 505), (500, 499, 503, 504), (499, 498, 502, 503), (498, 490, 492, 502), (512, 506, 511, 523), (523, 522, 513, 512), (522, 521, 514, 513), (521, 520, 515, 514), (520, 510, 507, 515), (509, 519, 523, 511), (519, 518, 522, 523), (518, 517, 521, 522), (517, 516, 520, 521), (516, 508, 510, 520), (534, 524, 536, 547), (524, 525, 537, 536), (538, 537, 525, 526), (539, 538, 526, 527), (540, 539, 527, 528), (541, 540, 528, 529), (542, 541, 529, 530), (543, 542, 530, 531), (544, 543, 531, 532), (545, 544, 532, 533), (546, 545, 533, 535), (547, 546, 535, 534), (560, 571, 547, 536), (561, 560, 536, 537), (562, 561, 537, 538), (563, 562, 538, 539), (564, 563, 539, 540), (565, 564, 540, 541), (566, 565, 541, 542), (567, 566, 542, 543), (568, 567, 543, 544), (569, 568, 544, 545), (570, 569, 545, 546), (571, 570, 546, 547), (560, 548, 559, 571), (561, 549, 548, 560), (562, 550, 549, 561), (563, 551, 550, 562), (564, 552, 551, 563), (565, 553, 552, 564), (566, 554, 553, 565), (567, 555, 554, 566), (568, 556, 555, 567), (569, 557, 556, 568), (570, 558, 557, 569), (571, 559, 558, 570), (524, 534, 573, 572), (525, 524, 572, 574), (526, 525, 574, 575), (527, 526, 575, 576), (528, 527, 576, 577), (529, 528, 577, 578), (530, 529, 578, 579), (531, 530, 579, 580), (532, 531, 580, 581), (533, 532, 581, 582), (535, 533, 582, 583), (534, 535, 583, 573), (572, 573, 585, 584), (574, 572, 584, 586), (575, 574, 586, 587), (576, 575, 587, 588), (577, 576, 588, 589), (578, 577, 589, 590), (579, 578, 590, 591), (580, 579, 591, 592), (581, 580, 592, 593), (582, 581, 593, 594), (583, 582, 594, 595), (573, 583, 595, 585), (584, 585, 596, 597), (586, 584, 597, 598), (587, 586, 598, 599), (588, 587, 599, 600), (589, 588, 600, 601), (590, 589, 601, 602), (591, 590, 602, 603), (592, 591, 603, 604), (593, 592, 604, 605), (594, 593, 605, 606), (595, 594, 606, 607), (585, 595, 607, 596), (597, 596, 609, 608), (598, 597, 608, 610), (599, 598, 610, 611), (600, 599, 611, 612), (601, 600, 612, 613), (602, 601, 613, 614), (603, 602, 614, 615), (604, 603, 615, 616), (605, 604, 616, 617), (606, 605, 617, 618), (607, 606, 618, 619), (596, 607, 619, 609), (608, 609, 621, 620), (610, 608, 620, 622), (611, 610, 622, 623), (612, 611, 623, 624), (613, 612, 624, 625), (614, 613, 625, 626), (615, 614, 626, 627), (616, 615, 627, 628), (617, 616, 628, 629), (618, 617, 629, 630), (619, 618, 630, 631), (609, 619, 631, 621), (620, 621, 632, 633), (622, 620, 633, 634), (623, 622, 634, 635), (624, 623, 635, 636), (625, 624, 636, 637), (626, 625, 637, 638), (627, 626, 638, 639), (628, 627, 639, 640), (629, 628, 640, 641), (630, 629, 641, 642), (631, 630, 642, 643), (621, 631, 643, 632), (650, 644, 649, 661), (661, 660, 651, 650), (660, 659, 652, 651), (659, 658, 653, 652), (658, 648, 645, 653), (647, 657, 661, 649), (657, 656, 660, 661), (656, 655, 659, 660), (655, 654, 658, 659), (654, 646, 648, 658), (668, 662, 667, 679), (679, 678, 669, 668), (678, 677, 670, 669), (677, 676, 671, 670), (676, 666, 663, 671), (665, 675, 679, 667), (675, 674, 678, 679), (674, 673, 677, 678), (673, 672, 676, 677), (672, 664, 666, 676), (686, 680, 685, 697), (697, 696, 687, 686), (696, 695, 688, 687), (695, 694, 689, 688), (694, 684, 681, 689), (683, 693, 697, 685), (693, 692, 696, 697), (692, 691, 695, 696), (691, 690, 694, 695), (690, 682, 684, 694), (704, 698, 703, 715), (715, 714, 705, 704), (714, 713, 706, 705), (713, 712, 707, 706), (712, 702, 699, 707), (701, 711, 715, 703), (711, 710, 714, 715), (710, 709, 713, 714), (709, 708, 712, 713), (708, 700, 702, 712), (722, 716, 721, 733), (733, 732, 723, 722), (732, 731, 724, 723), (731, 730, 725, 724), (730, 720, 717, 725), (719, 729, 733, 721), (729, 728, 732, 733), (728, 727, 731, 732), (727, 726, 730, 731), (726, 718, 720, 730), (740, 734, 739, 751), (751, 750, 741, 740), (750, 749, 742, 741), (749, 748, 743, 742), (748, 738, 735, 743), (737, 747, 751, 739), (747, 746, 750, 751), (746, 745, 749, 750), (745, 744, 748, 749), (744, 736, 738, 748), (758, 752, 757, 769), (769, 768, 759, 758), (768, 767, 760, 759), (767, 766, 761, 760), (766, 756, 753, 761), (755, 765, 769, 757), (765, 764, 768, 769), (764, 763, 767, 768), (763, 762, 766, 767), (762, 754, 756, 766), (776, 770, 775, 787), (787, 786, 777, 776), (786, 785, 778, 777), (785, 784, 779, 778), (784, 774, 771, 779), (773, 783, 787, 775), (783, 782, 786, 787), (782, 781, 785, 786), (781, 780, 784, 785), (780, 772, 774, 784), (794, 788, 793, 805), (805, 804, 795, 794), (804, 803, 796, 795), (803, 802, 797, 796), (802, 792, 789, 797), (791, 801, 805, 793), (801, 800, 804, 805), (800, 799, 803, 804), (799, 798, 802, 803), (798, 790, 792, 802), (812, 806, 811, 823), (823, 822, 813, 812), (822, 821, 814, 813), (821, 820, 815, 814), (820, 810, 807, 815), (809, 819, 823, 811), (819, 818, 822, 823), (818, 817, 821, 822), (817, 816, 820, 821), (816, 808, 810, 820), (830, 824, 829, 841), (841, 840, 831, 830), (840, 839, 832, 831), (839, 838, 833, 832), (838, 828, 825, 833), (827, 837, 841, 829), (837, 836, 840, 841), (836, 835, 839, 840), (835, 834, 838, 839), (834, 826, 828, 838), (848, 842, 847, 859), (859, 858, 849, 848), (858, 857, 850, 849), (857, 856, 851, 850), (856, 846, 843, 851), (845, 855, 859, 847), (855, 854, 858, 859), (854, 853, 857, 858), (853, 852, 856, 857), (852, 844, 846, 856), (866, 860, 865, 877), (877, 876, 867, 866), (876, 875, 868, 867), (875, 874, 869, 868), (874, 864, 861, 869), (863, 873, 877, 865), (873, 872, 876, 877), (872, 871, 875, 876), (871, 870, 874, 875), (870, 862, 864, 874), (884, 878, 883, 895), (895, 894, 885, 884), (894, 893, 886, 885), (893, 892, 887, 886), (892, 882, 879, 887), (881, 891, 895, 883), (891, 890, 894, 895), (890, 889, 893, 894), (889, 888, 892, 893), (888, 880, 882, 892), (902, 896, 901, 913), (913, 912, 903, 902), (912, 911, 904, 903), (911, 910, 905, 904), (910, 900, 897, 905), (899, 909, 913, 901), (909, 908, 912, 913), (908, 907, 911, 912), (907, 906, 910, 911), (906, 898, 900, 910), (914, 915, 917, 916), (918, 919, 921, 920), (922, 923, 925, 924), (934, 926, 927), (933, 934, 927), (932, 933, 927), (931, 932, 927), (930, 931, 927), (929, 930, 927), (928, 929, 927), (926, 928, 927), (935, 936, 938, 937), (939, 940, 942, 941), (943, 944, 946, 945), (955, 947, 948), (954, 955, 948), (953, 954, 948), (952, 953, 948), (951, 952, 948), (950, 951, 948), (949, 950, 948), (947, 949, 948), (956, 957, 959, 958), (960, 961, 963, 962), (972, 964, 965), (971, 972, 965), (970, 971, 965), (969, 970, 965), (968, 969, 965), (967, 968, 965), (966, 967, 965), (964, 966, 965), (973, 974, 976, 975), (977, 978, 980, 979), (989, 981, 982), (988, 989, 982), (987, 988, 982), (986, 987, 982), (985, 986, 982), (984, 985, 982), (983, 984, 982), (981, 983, 982), (994, 990, 993, 997, 1005, 1003, 1001, 999, 1008, 1006, 1010, 1012), (990, 991, 992, 993), (995, 1013, 1011, 1007, 1009, 998, 1000, 1002, 1004, 996, 992, 991), (1000, 1001, 1003, 1002), (1006, 1007, 1011, 1010), (1010, 1011, 1013, 1012), (998, 999, 1001, 1000), (1002, 1003, 1005, 1004), (1006, 1008, 1009, 1007), (1008, 999, 998, 1009), (994, 1012, 1013, 995), (996, 1004, 1005, 997), (992, 996, 997, 993), (990, 994, 995, 991), (1014, 1015, 1016, 1017), (1018, 1021, 1020, 1019), (1014, 1018, 1019, 1015), (1015, 1019, 1020, 1016), (1016, 1020, 1021, 1017), (1018, 1014, 1017, 1021)])
me_cube.polygons.foreach_set('use_smooth', [0, 0, 0, 0, 0, 0, 0, 0, 0, 0, 0, 0, 0, 0, 0, 0, 0, 0, 0, 0, 0, 0, 0, 0, 0, 0, 0, 0, 0, 0, 0, 0, 0, 0, 0, 0, 0, 0, 0, 0, 0, 0, 0, 0, 0, 0, 0, 0, 0, 0, 0, 0, 0, 0, 0, 0, 0, 0, 0, 0, 0, 0, 0, 0, 0, 0, 0, 0, 0, 0, 0, 0, 0, 0, 0, 0, 0, 0, 0, 0, 0, 0, 0, 0, 0, 0, 0, 0, 0, 0, 0, 0, 0, 1, 1, 1, 1, 1, 1, 1, 1, 1, 1, 1, 1, 1, 1, 1, 1, 1, 1, 1, 1, 1, 1, 1, 1, 1, 1, 1, 1, 1, 1, 1, 1, 1, 1, 1, 1, 1, 1, 1, 1, 1, 1, 1, 1, 1, 1, 1, 1, 1, 1, 1, 1, 1, 1, 1, 1, 1, 1, 1, 1, 1, 1, 1, 1, 1, 1, 1, 1, 1, 1, 1, 1, 1, 1, 1, 1, 1, 1, 1, 1, 1, 1, 1, 1, 1, 1, 1, 1, 1, 1, 1, 1, 1, 1, 1, 1, 1, 1, 1, 1, 1, 1, 1, 1, 1, 1, 1, 1, 1, 1, 1, 1, 1, 1, 1, 1, 1, 1, 1, 1, 1, 1, 1, 1, 1, 1, 1, 1, 1, 1, 1, 1, 1, 1, 1, 1, 1, 1, 1, 1, 1, 1, 1, 1, 1, 1, 1, 1, 1, 1, 1, 1, 1, 1, 1, 1, 1, 1, 1, 1, 1, 1, 1, 1, 1, 1, 1, 1, 1, 1, 1, 1, 1, 1, 1, 1, 1, 1, 1, 1, 1, 1, 1, 1, 1, 1, 1, 1, 1, 1, 1, 1, 1, 1, 1, 1, 1, 1, 1, 1, 1, 1, 1, 1, 1, 1, 1, 1, 1, 1, 1, 1, 1, 1, 1, 1, 1, 1, 1, 1, 1, 1, 1, 1, 1, 1, 1, 1, 1, 1, 1, 1, 1, 1, 1, 1, 1, 1, 1, 1, 1, 1, 1, 1, 1, 1, 1, 1, 1, 1, 1, 1, 1, 1, 1, 1, 1, 1, 1, 1, 1, 1, 1, 1, 1, 1, 1, 1, 1, 1, 1, 1, 1, 1, 1, 1, 1, 1, 1, 1, 1, 1, 1, 1, 1, 1, 1, 1, 1, 1, 1, 1, 1, 1, 1, 1, 1, 1, 1, 1, 1, 1, 1, 1, 1, 1, 1, 1, 1, 1, 1, 1, 1, 1, 1, 1, 1, 1, 1, 1, 1, 1, 1, 1, 1, 1, 1, 1, 1, 1, 1, 1, 1, 1, 1, 1, 1, 1, 1, 1, 1, 1, 1, 1, 1, 1, 1, 1, 1, 1, 1, 1, 1, 1, 1, 1, 1, 1, 1, 1, 1, 1, 1, 1, 1, 1, 1, 1, 1, 1, 1, 1, 1, 1, 1, 1, 1, 1, 1, 1, 1, 1, 1, 1, 1, 1, 1, 1, 1, 1, 1, 1, 1, 1, 1, 1, 1, 1, 1, 1, 1, 1, 1, 1, 1, 1, 1, 1, 1, 1, 1, 1, 1, 1, 1, 1, 1, 1, 1, 1, 1, 1, 1, 1, 1, 1, 1, 1, 1, 1, 1, 1, 1, 1, 1, 1, 1, 1, 1, 1, 1, 1, 1, 1, 1, 1, 1, 1, 1, 1, 1, 1, 1, 1, 1, 1, 1, 1, 1, 1, 1, 1, 1, 1, 1, 1, 1, 1, 1, 1, 1, 1, 1, 1, 1, 1, 1, 1, 1, 1, 1, 1, 1, 1, 1, 1, 1, 1, 1, 1, 1, 1, 1, 1, 1, 1, 1, 1, 1, 1, 1, 1, 1, 1, 1, 1, 1, 1, 1, 1, 1, 1, 1, 1, 1, 1, 0, 0, 0, 0, 0, 0, 0, 0, 0, 0, 0, 0, 0, 0, 0, 0, 0, 0, 0, 0, 0, 0, 0, 0, 0, 0, 0, 0, 0, 0, 0, 0, 0, 0, 0, 0, 0, 0, 0, 0, 0, 0, 0, 0, 0, 0, 0, 0, 0, 0, 0, 0, 0, 0, 0, 0, 0, 0, 0, 0, 0, 0])
me_cube.polygons.foreach_set('material_index', [1, 1, 1, 1, 1, 1, 1, 1, 1, 1, 1, 1, 1, 1, 1, 1, 1, 1, 1, 1, 1, 1, 1, 1, 1, 1, 1, 1, 1, 1, 1, 1, 1, 1, 1, 1, 1, 1, 1, 1, 1, 1, 1, 1, 1, 1, 1, 1, 1, 1, 1, 1, 1, 1, 1, 1, 1, 1, 1, 1, 1, 1, 1, 1, 1, 1, 1, 1, 1, 1, 1, 1, 1, 1, 1, 1, 1, 1, 1, 1, 1, 1, 1, 1, 1, 1, 1, 1, 1, 1, 1, 1, 1, 1, 1, 1, 1, 1, 1, 1, 1, 1, 1, 1, 1, 1, 1, 1, 1, 1, 1, 1, 1, 1, 1, 1, 1, 1, 1, 1, 1, 1, 1, 1, 1, 1, 1, 1, 1, 1, 1, 1, 1, 1, 1, 1, 1, 1, 1, 1, 1, 1, 1, 1, 1, 1, 1, 1, 1, 1, 1, 1, 1, 1, 1, 1, 1, 1, 1, 1, 1, 1, 1, 1, 1, 1, 1, 1, 1, 1, 1, 1, 1, 1, 1, 1, 1, 1, 1, 1, 1, 1, 1, 1, 1, 1, 1, 1, 1, 1, 1, 1, 1, 1, 1, 1, 1, 1, 1, 1, 1, 1, 1, 1, 1, 1, 1, 1, 1, 1, 1, 1, 1, 1, 1, 1, 1, 1, 1, 1, 1, 1, 1, 1, 1, 1, 1, 1, 1, 1, 1, 1, 1, 1, 1, 1, 1, 1, 1, 1, 1, 1, 1, 1, 1, 1, 1, 1, 1, 1, 1, 1, 1, 1, 1, 1, 1, 1, 1, 1, 1, 1, 1, 1, 1, 1, 1, 1, 1, 1, 1, 1, 1, 1, 1, 1, 1, 1, 1, 1, 1, 1, 1, 1, 1, 1, 1, 1, 1, 1, 1, 1, 1, 1, 1, 1, 1, 1, 1, 1, 1, 1, 1, 1, 1, 1, 1, 1, 1, 1, 1, 1, 1, 1, 1, 1, 1, 1, 1, 1, 1, 1, 1, 1, 1, 1, 1, 1, 1, 1, 1, 1, 1, 1, 1, 1, 1, 1, 1, 1, 1, 1, 1, 1, 1, 1, 1, 1, 1, 1, 1, 1, 1, 1, 1, 1, 1, 1, 1, 1, 1, 1, 1, 1, 1, 1, 1, 1, 1, 1, 1, 1, 1, 1, 1, 1, 1, 1, 1, 1, 1, 1, 1, 1, 1, 1, 1, 1, 1, 1, 1, 1, 1, 1, 1, 1, 1, 1, 1, 1, 1, 1, 1, 1, 1, 1, 1, 1, 1, 1, 1, 1, 1, 1, 1, 1, 1, 1, 1, 1, 1, 1, 1, 1, 1, 1, 1, 1, 1, 1, 1, 1, 1, 1, 1, 1, 1, 1, 1, 1, 1, 1, 1, 1, 1, 1, 1, 1, 1, 1, 1, 1, 1, 1, 1, 1, 1, 1, 1, 1, 1, 1, 1, 1, 1, 1, 1, 1, 1, 1, 1, 1, 1, 1, 1, 1, 1, 1, 1, 1, 1, 1, 1, 1, 1, 1, 1, 1, 1, 1, 1, 1, 1, 1, 1, 1, 1, 1, 1, 1, 1, 1, 1, 1, 1, 1, 1, 1, 1, 1, 1, 1, 1, 1, 1, 1, 1, 1, 1, 1, 1, 1, 1, 1, 1, 1, 1, 1, 1, 1, 1, 1, 1, 1, 1, 1, 1, 1, 1, 1, 1, 1, 1, 1, 1, 1, 1, 1, 1, 1, 1, 1, 1, 1, 1, 1, 1, 1, 1, 1, 1, 1, 1, 1, 1, 1, 1, 1, 1, 1, 1, 1, 1, 1, 1, 1, 1, 1, 1, 1, 1, 1, 1, 1, 1, 1, 1, 1, 1, 1, 1, 1, 1, 1, 1, 1, 1, 1, 1, 1, 1, 1, 1, 1, 1, 1, 1, 1, 1, 1, 1, 1, 1, 1, 1, 1, 1, 1, 1, 1, 1, 1, 1, 1, 1, 1, 1, 1, 1, 1, 1, 1, 1, 1, 1, 1, 1, 1, 1, 1, 1, 1, 1, 1, 1, 1, 1, 1, 1, 1, 1, 1, 1, 1, 1, 1, 1, 1, 1, 1, 1, 1, 1, 1, 1, 0, 0, 0, 0, 0, 0])
_uv = me_cube.uv_layers.new(name='BakeMap')
_uv.uv.foreach_set('vector', [0.7753, 0.9582, 0.7753, 0.4993, 0.7764, 0.4992, 0.7764, 0.9581, 0.7823, 0.4993, 0.7823, 0.4999, 0.7811, 0.4999, 0.7812, 0.4992, 0.7823, 0.4999, 0.7823, 0.85, 0.7812, 0.85, 0.7811, 0.4999, 0.1771, 0.5711, 0.1778, 0.571, 0.1778, 0.5723, 0.1771, 0.5723, 0.786, 0.4992, 0.786, 1.0, 0.7852, 1.0, 0.7852, 0.4992, 0.7901, 0.4992, 0.7901, 0.9984, 0.7892, 0.9984, 0.7892, 0.4993, 0.7787, 0.4992, 0.7787, 0.9581, 0.7776, 0.9582, 0.7776, 0.4993, 0.7811, 0.4993, 0.7811, 0.4999, 0.7799, 0.4999, 0.78, 0.4992, 0.7811, 0.4999, 0.7811, 0.85, 0.78, 0.85, 0.7799, 0.4999, 0.2275, 0.5711, 0.2282, 0.5711, 0.2282, 0.5723, 0.2275, 0.5723, 0.7852, 0.4992, 0.7852, 1.0, 0.7843, 1.0, 0.7843, 0.4992, 0.7892, 0.4992, 0.7892, 0.9984, 0.7884, 0.9984, 0.7884, 0.4993, 0.3781, 0.57, 0.3774, 0.57, 0.3774, 0.5616, 0.3781, 0.5615, 0.1195, 0.579, 0.1189, 0.579, 0.1189, 0.5705, 0.1195, 0.5705, 0.1189, 0.579, 0.1175, 0.579, 0.1175, 0.5705, 0.1189, 0.5705, 0.1329, 0.58, 0.131, 0.5799, 0.131, 0.5715, 0.1329, 0.5716, 0.337, 0.5728, 0.337, 0.5707, 0.3378, 0.5707, 0.3378, 0.5728, 0.416, 0.5702, 0.416, 0.5723, 0.4152, 0.5724, 0.4152, 0.5702, 0.4385, 0.5681, 0.4385, 0.5702, 0.4377, 0.5702, 0.4377, 0.5681, 0.3356, 0.5622, 0.337, 0.5622, 0.337, 0.5707, 0.3356, 0.5707, 0.335, 0.5622, 0.3356, 0.5622, 0.3356, 0.5707, 0.335, 0.5707, 0.1251, 0.5726, 0.1251, 0.5705, 0.1259, 0.5705, 0.1259, 0.5726, 0.3491, 0.5704, 0.3483, 0.5704, 0.3483, 0.562, 0.3491, 0.5619, 0.337, 0.5792, 0.3351, 0.5792, 0.3351, 0.5707, 0.337, 0.5708, 0.1463, 0.5702, 0.1456, 0.5703, 0.1456, 0.5618, 0.1463, 0.5618, 0.1215, 0.579, 0.1209, 0.579, 0.1209, 0.5705, 0.1215, 0.5705, 0.1209, 0.579, 0.1195, 0.579, 0.1195, 0.5705, 0.1209, 0.5705, 0.0715, 0.5802, 0.06964, 0.5801, 0.06964, 0.5717, 0.0715, 0.5718, 0.3483, 0.5726, 0.3483, 0.5704, 0.3492, 0.5704, 0.3492, 0.5726, 0.4003, 0.5717, 0.4003, 0.5696, 0.4011, 0.5696, 0.4011, 0.5717, 0.3264, 0.5706, 0.3257, 0.5706, 0.3257, 0.5622, 0.3264, 0.5622, 0.1175, 0.579, 0.1169, 0.579, 0.1169, 0.5705, 0.1175, 0.5705, 0.1169, 0.579, 0.1155, 0.579, 0.1155, 0.5705, 0.1169, 0.5705, 0.07337, 0.5717, 0.07523, 0.5718, 0.07523, 0.5802, 0.07337, 0.5801, 0.1455, 0.5724, 0.1455, 0.5703, 0.1463, 0.5703, 0.1463, 0.5724, 0.4316, 0.5714, 0.4316, 0.5692, 0.4324, 0.5692, 0.4324, 0.5714, 0.7741, 0.9582, 0.7741, 0.4993, 0.7753, 0.4992, 0.7753, 0.9581, 0.7799, 0.4993, 0.7799, 0.4999, 0.7787, 0.4999, 0.7788, 0.4992, 0.7799, 0.4999, 0.7799, 0.85, 0.7788, 0.85, 0.7787, 0.4999, 0.4323, 0.5726, 0.4316, 0.5726, 0.4316, 0.5714, 0.4323, 0.5714, 0.7843, 0.4992, 0.7843, 1.0, 0.7835, 1.0, 0.7835, 0.4992, 0.7876, 0.9984, 0.7876, 0.4993, 0.7884, 0.4992, 0.7884, 0.9984, 0.7764, 0.9582, 0.7764, 0.4993, 0.7776, 0.4992, 0.7776, 0.9581, 0.7835, 0.4993, 0.7835, 0.4999, 0.7823, 0.4999, 0.7824, 0.4992, 0.7835, 0.4999, 0.7835, 0.85, 0.7824, 0.85, 0.7823, 0.4999, 0.3692, 0.5719, 0.3685, 0.572, 0.3685, 0.5707, 0.3692, 0.5707, 0.786, 1.0, 0.786, 0.4992, 0.7868, 0.4992, 0.7868, 1.0, 0.7868, 0.9984, 0.7868, 0.4993, 0.7876, 0.4992, 0.7876, 0.9984, 0.416, 0.5702, 0.4153, 0.5702, 0.4153, 0.5617, 0.416, 0.5617, 0.1767, 0.5774, 0.1761, 0.5774, 0.1761, 0.5689, 0.1767, 0.5689, 0.1761, 0.5774, 0.1747, 0.5774, 0.1747, 0.5689, 0.1761, 0.5689, 0.4011, 0.5716, 0.403, 0.5717, 0.403, 0.5801, 0.4011, 0.58, 0.3684, 0.5707, 0.3684, 0.5729, 0.3676, 0.5729, 0.3676, 0.5707, 0.4385, 0.5659, 0.4385, 0.5681, 0.4377, 0.5681, 0.4377, 0.5659, 0.3773, 0.5722, 0.3773, 0.5701, 0.3781, 0.57, 0.3781, 0.5722, 0.1149, 0.579, 0.1135, 0.579, 0.1135, 0.5705, 0.1149, 0.5705, 0.1155, 0.579, 0.1149, 0.579, 0.1149, 0.5705, 0.1155, 0.5705, 0.3206, 0.5707, 0.3206, 0.5728, 0.3198, 0.5728, 0.3198, 0.5706, 0.4384, 0.5659, 0.4377, 0.5659, 0.4377, 0.5575, 0.4384, 0.5574, 0.07709, 0.5802, 0.07523, 0.5801, 0.07523, 0.5717, 0.07709, 0.5718, 0.3206, 0.5706, 0.3199, 0.5706, 0.3199, 0.5622, 0.3206, 0.5622, 0.2275, 0.5774, 0.2269, 0.5774, 0.2269, 0.5689, 0.2275, 0.5689, 0.2269, 0.5774, 0.2255, 0.5775, 0.2255, 0.569, 0.2269, 0.5689, 0.0715, 0.5717, 0.07337, 0.5718, 0.07337, 0.5802, 0.0715, 0.5801, 0.4377, 0.5724, 0.4377, 0.5702, 0.4385, 0.5702, 0.4385, 0.5724, 0.1779, 0.5689, 0.1779, 0.571, 0.1771, 0.571, 0.1771, 0.5689, 0.3377, 0.5706, 0.337, 0.5707, 0.337, 0.5622, 0.3377, 0.5622, 0.4003, 0.5781, 0.3997, 0.5781, 0.3997, 0.5696, 0.4003, 0.5696, 0.3997, 0.5781, 0.3983, 0.5781, 0.3983, 0.5696, 0.3997, 0.5696, 0.4049, 0.5801, 0.403, 0.58, 0.403, 0.5716, 0.4049, 0.5717, 0.3256, 0.5728, 0.3256, 0.5706, 0.3264, 0.5707, 0.3264, 0.5728, 0.2275, 0.5711, 0.2275, 0.5689, 0.2283, 0.5689, 0.2283, 0.5711, 0.2538, 0.5399, 0.2538, 0.5689, 0.2412, 0.5689, 0.2412, 0.5399, 0.1906, 0.5688, 0.1906, 0.5399, 0.2032, 0.5399, 0.2032, 0.5689, 0.4437, 0.5637, 0.4449, 0.5562, 0.4449, 0.5772, 0.4437, 0.5772, 0.0, 0.5511, 0.01041, 0.5399, 0.01868, 0.5591, 2.903e-08, 0.5668, 0.0, 0.5511, 0.01868, 0.5591, 0.01041, 0.578, 2.903e-08, 0.5668, 0.01868, 0.5591, 0.02512, 0.5779, 0.01041, 0.578, 0.01868, 0.5591, 0.03553, 0.5668, 0.02512, 0.5779, 0.01868, 0.5591, 0.03553, 0.551, 0.03553, 0.5668, 0.01868, 0.5591, 0.02512, 0.5399, 0.03553, 0.551, 0.01868, 0.5591, 0.01041, 0.5399, 0.02512, 0.5399, 0.01868, 0.5591, 0.2285, 0.5399, 0.2285, 0.5689, 0.2159, 0.5689, 0.2159, 0.5399, 0.4316, 0.5628, 0.4325, 0.5574, 0.4325, 0.5692, 0.4316, 0.5692, 0.1519, 0.5399, 0.1597, 0.5399, 0.1541, 0.5508, 0.1463, 0.5463, 0.1519, 0.5399, 0.1541, 0.5508, 0.1463, 0.5554, 0.1463, 0.5463, 0.1541, 0.5508, 0.3692, 0.5707, 0.3607, 0.5707, 0.3644, 0.5616, 0.1597, 0.5618, 0.1519, 0.5618, 0.1541, 0.5508, 0.1653, 0.5553, 0.1597, 0.5618, 0.1541, 0.5508, 0.1653, 0.5463, 0.1653, 0.5553, 0.1541, 0.5508, 0.1597, 0.5399, 0.1653, 0.5463, 0.1541, 0.5508, 0.3061, 0.573, 0.3068, 0.5729, 0.3068, 0.5823, 0.306, 0.5824, 0.3068, 0.5729, 0.3073, 0.5728, 0.3074, 0.5823, 0.3068, 0.5823, 0.2941, 0.5539, 0.2949, 0.554, 0.2939, 0.5634, 0.2932, 0.5634, 0.2933, 0.5539, 0.2941, 0.5539, 0.2932, 0.5634, 0.2925, 0.5635, 0.2925, 0.5539, 0.2933, 0.5539, 0.2925, 0.5635, 0.2918, 0.5635, 0.2921, 0.554, 0.2925, 0.5539, 0.2918, 0.5635, 0.2914, 0.5636, 0.2804, 0.5836, 0.2799, 0.5835, 0.2791, 0.5739, 0.2796, 0.574, 0.2812, 0.5836, 0.2804, 0.5836, 0.2796, 0.574, 0.2802, 0.5741, 0.282, 0.5835, 0.2812, 0.5836, 0.2802, 0.5741, 0.281, 0.5741, 0.2827, 0.5834, 0.282, 0.5835, 0.281, 0.5741, 0.2816, 0.5741, 0.3052, 0.5824, 0.3046, 0.5823, 0.3048, 0.5729, 0.3054, 0.573, 0.306, 0.5824, 0.3052, 0.5824, 0.3054, 0.573, 0.3061, 0.573, 0.3072, 0.5927, 0.3061, 0.5928, 0.306, 0.5824, 0.3068, 0.5823, 0.3081, 0.5927, 0.3072, 0.5927, 0.3068, 0.5823, 0.3074, 0.5823, 0.2953, 0.5436, 0.2963, 0.5438, 0.2949, 0.554, 0.2941, 0.5539, 0.2941, 0.5436, 0.2953, 0.5436, 0.2941, 0.5539, 0.2933, 0.5539, 0.293, 0.5436, 0.2941, 0.5436, 0.2933, 0.5539, 0.2925, 0.5539, 0.2924, 0.5436, 0.293, 0.5436, 0.2925, 0.5539, 0.2921, 0.554, 0.2809, 0.5939, 0.2802, 0.5938, 0.2799, 0.5835, 0.2804, 0.5836, 0.282, 0.5939, 0.2809, 0.5939, 0.2804, 0.5836, 0.2812, 0.5836, 0.2832, 0.5938, 0.282, 0.5939, 0.2812, 0.5836, 0.282, 0.5835, 0.2842, 0.5937, 0.2832, 0.5938, 0.282, 0.5835, 0.2827, 0.5834, 0.3049, 0.5928, 0.304, 0.5928, 0.3046, 0.5823, 0.3052, 0.5824, 0.3061, 0.5928, 0.3049, 0.5928, 0.3052, 0.5824, 0.306, 0.5824, 0.3072, 0.5927, 0.3077, 0.5964, 0.3061, 0.5964, 0.3061, 0.5928, 0.3081, 0.5927, 0.3089, 0.5963, 0.3077, 0.5964, 0.3072, 0.5927, 0.2953, 0.5436, 0.2958, 0.54, 0.2972, 0.5401, 0.2963, 0.5438, 0.2941, 0.5436, 0.294, 0.5399, 0.2958, 0.54, 0.2953, 0.5436, 0.293, 0.5436, 0.2925, 0.5399, 0.294, 0.5399, 0.2941, 0.5436, 0.2924, 0.5436, 0.2916, 0.54, 0.2925, 0.5399, 0.293, 0.5436, 0.2809, 0.5939, 0.2805, 0.5976, 0.2794, 0.5975, 0.2802, 0.5938, 0.282, 0.5939, 0.2821, 0.5976, 0.2805, 0.5976, 0.2809, 0.5939, 0.2832, 0.5938, 0.2838, 0.5975, 0.2821, 0.5976, 0.282, 0.5939, 0.2842, 0.5937, 0.2852, 0.5973, 0.2838, 0.5975, 0.2832, 0.5938, 0.3049, 0.5928, 0.3044, 0.5964, 0.3031, 0.5964, 0.304, 0.5928, 0.3061, 0.5928, 0.3061, 0.5964, 0.3044, 0.5964, 0.3049, 0.5928, 0.3068, 0.5729, 0.3061, 0.573, 0.306, 0.5646, 0.3066, 0.5645, 0.3073, 0.5728, 0.3068, 0.5729, 0.3066, 0.5645, 0.3071, 0.5643, 0.2932, 0.5634, 0.2939, 0.5634, 0.2936, 0.5719, 0.293, 0.5721, 0.2925, 0.5635, 0.2932, 0.5634, 0.293, 0.5721, 0.2923, 0.5722, 0.2918, 0.5635, 0.2925, 0.5635, 0.2923, 0.5722, 0.2917, 0.5724, 0.2914, 0.5636, 0.2918, 0.5635, 0.2917, 0.5724, 0.2913, 0.5725, 0.2796, 0.574, 0.2791, 0.5739, 0.2791, 0.565, 0.2795, 0.5651, 0.2802, 0.5741, 0.2796, 0.574, 0.2795, 0.5651, 0.2801, 0.5652, 0.281, 0.5741, 0.2802, 0.5741, 0.2801, 0.5652, 0.2808, 0.5654, 0.2816, 0.5741, 0.281, 0.5741, 0.2808, 0.5654, 0.2814, 0.5656, 0.3054, 0.573, 0.3048, 0.5729, 0.3048, 0.5643, 0.3053, 0.5645, 0.3061, 0.573, 0.3054, 0.573, 0.3053, 0.5645, 0.306, 0.5646, 0.3066, 0.5645, 0.306, 0.5646, 0.3056, 0.5594, 0.3062, 0.5593, 0.3071, 0.5643, 0.3066, 0.5645, 0.3062, 0.5593, 0.3067, 0.5591, 0.293, 0.5721, 0.2936, 0.5719, 0.2936, 0.5772, 0.2931, 0.5773, 0.2923, 0.5722, 0.293, 0.5721, 0.2931, 0.5773, 0.2925, 0.5775, 0.2917, 0.5724, 0.2923, 0.5722, 0.2925, 0.5775, 0.292, 0.5777, 0.2913, 0.5725, 0.2917, 0.5724, 0.292, 0.5777, 0.2916, 0.5778, 0.2795, 0.5651, 0.2791, 0.565, 0.2796, 0.5598, 0.2799, 0.5599, 0.2801, 0.5652, 0.2795, 0.5651, 0.2799, 0.5599, 0.2805, 0.56, 0.2808, 0.5654, 0.2801, 0.5652, 0.2805, 0.56, 0.2811, 0.5602, 0.2814, 0.5656, 0.2808, 0.5654, 0.2811, 0.5602, 0.2816, 0.5604, 0.3053, 0.5645, 0.3048, 0.5643, 0.3046, 0.5592, 0.305, 0.5593, 0.306, 0.5646, 0.3053, 0.5645, 0.305, 0.5593, 0.3056, 0.5594, 0.3062, 0.5593, 0.3056, 0.5594, 0.3055, 0.5543, 0.3061, 0.5542, 0.3067, 0.5591, 0.3062, 0.5593, 0.3061, 0.5542, 0.3065, 0.554, 0.2931, 0.5773, 0.2936, 0.5772, 0.2941, 0.5823, 0.2937, 0.5825, 0.2925, 0.5775, 0.2931, 0.5773, 0.2937, 0.5825, 0.2932, 0.5827, 0.292, 0.5777, 0.2925, 0.5775, 0.2932, 0.5827, 0.2927, 0.5829, 0.2916, 0.5778, 0.292, 0.5777, 0.2927, 0.5829, 0.2924, 0.583, 0.2799, 0.5599, 0.2796, 0.5598, 0.2803, 0.5545, 0.2806, 0.5546, 0.2805, 0.56, 0.2799, 0.5599, 0.2806, 0.5546, 0.2811, 0.5548, 0.2811, 0.5602, 0.2805, 0.56, 0.2811, 0.5548, 0.2817, 0.555, 0.2816, 0.5604, 0.2811, 0.5602, 0.2817, 0.555, 0.2821, 0.5552, 0.305, 0.5593, 0.3046, 0.5592, 0.3046, 0.554, 0.305, 0.5542, 0.3056, 0.5594, 0.305, 0.5593, 0.305, 0.5542, 0.3055, 0.5543, 0.3061, 0.5542, 0.3055, 0.5543, 0.3054, 0.5495, 0.306, 0.5495, 0.3065, 0.554, 0.3061, 0.5542, 0.306, 0.5495, 0.3064, 0.5493, 0.2937, 0.5825, 0.2941, 0.5823, 0.2951, 0.5872, 0.2947, 0.5874, 0.2932, 0.5827, 0.2937, 0.5825, 0.2947, 0.5874, 0.2942, 0.5877, 0.2927, 0.5829, 0.2932, 0.5827, 0.2942, 0.5877, 0.2937, 0.5879, 0.2924, 0.583, 0.2927, 0.5829, 0.2937, 0.5879, 0.2934, 0.588, 0.2806, 0.5546, 0.2803, 0.5545, 0.2813, 0.5495, 0.2816, 0.5496, 0.2811, 0.5548, 0.2806, 0.5546, 0.2816, 0.5496, 0.2821, 0.5498, 0.2817, 0.555, 0.2811, 0.5548, 0.2821, 0.5498, 0.2827, 0.55, 0.2821, 0.5552, 0.2817, 0.555, 0.2827, 0.55, 0.2831, 0.5502, 0.305, 0.5542, 0.3046, 0.554, 0.3045, 0.5492, 0.3049, 0.5494, 0.3055, 0.5543, 0.305, 0.5542, 0.3049, 0.5494, 0.3054, 0.5495, 0.306, 0.5495, 0.3054, 0.5495, 0.3053, 0.5448, 0.3059, 0.5447, 0.3064, 0.5493, 0.306, 0.5495, 0.3059, 0.5447, 0.3063, 0.5445, 0.2947, 0.5874, 0.2951, 0.5872, 0.2962, 0.5921, 0.2958, 0.5924, 0.2942, 0.5877, 0.2947, 0.5874, 0.2958, 0.5924, 0.2952, 0.5926, 0.2937, 0.5879, 0.2942, 0.5877, 0.2952, 0.5926, 0.2948, 0.5928, 0.2934, 0.588, 0.2937, 0.5879, 0.2948, 0.5928, 0.2945, 0.5929, 0.2816, 0.5496, 0.2813, 0.5495, 0.2824, 0.5446, 0.2828, 0.5447, 0.2821, 0.5498, 0.2816, 0.5496, 0.2828, 0.5447, 0.2833, 0.5449, 0.2827, 0.55, 0.2821, 0.5498, 0.2833, 0.5449, 0.2838, 0.5452, 0.2831, 0.5502, 0.2827, 0.55, 0.2838, 0.5452, 0.2842, 0.5454, 0.3049, 0.5494, 0.3045, 0.5492, 0.3044, 0.5445, 0.3048, 0.5447, 0.3054, 0.5495, 0.3049, 0.5494, 0.3048, 0.5447, 0.3053, 0.5448, 0.3059, 0.5447, 0.3053, 0.5448, 0.3053, 0.5402, 0.3058, 0.5401, 0.3063, 0.5445, 0.3059, 0.5447, 0.3058, 0.5401, 0.3062, 0.5399, 0.2958, 0.5924, 0.2962, 0.5921, 0.2972, 0.5969, 0.2968, 0.5971, 0.2952, 0.5926, 0.2958, 0.5924, 0.2968, 0.5971, 0.2963, 0.5974, 0.2948, 0.5928, 0.2952, 0.5926, 0.2963, 0.5974, 0.2958, 0.5976, 0.2945, 0.5929, 0.2948, 0.5928, 0.2958, 0.5976, 0.2956, 0.5977, 0.2828, 0.5447, 0.2824, 0.5446, 0.2835, 0.5399, 0.2838, 0.54, 0.2833, 0.5449, 0.2828, 0.5447, 0.2838, 0.54, 0.2843, 0.5402, 0.2838, 0.5452, 0.2833, 0.5449, 0.2843, 0.5402, 0.2848, 0.5404, 0.2842, 0.5454, 0.2838, 0.5452, 0.2848, 0.5404, 0.2852, 0.5406, 0.3048, 0.5447, 0.3044, 0.5445, 0.3043, 0.5399, 0.3047, 0.5401, 0.3053, 0.5448, 0.3048, 0.5447, 0.3047, 0.5401, 0.3053, 0.5402, 0.2584, 0.5736, 0.2553, 0.5714, 0.2542, 0.5691, 0.2584, 0.5689, 0.4546, 0.5399, 0.4554, 0.5444, 0.4507, 0.5457, 0.4506, 0.5423, 0.4554, 0.5444, 0.4554, 0.5496, 0.4505, 0.5497, 0.4507, 0.5457, 0.4554, 0.5496, 0.4544, 0.5547, 0.4509, 0.5541, 0.4505, 0.5497, 0.4544, 0.5547, 0.4529, 0.5592, 0.4514, 0.5565, 0.4509, 0.5541, 0.4505, 0.5422, 0.45, 0.5463, 0.4461, 0.5437, 0.4492, 0.5399, 0.45, 0.5463, 0.4494, 0.5498, 0.4446, 0.5483, 0.4461, 0.5437, 0.4494, 0.5498, 0.4497, 0.5532, 0.4448, 0.5527, 0.4446, 0.5483, 0.4497, 0.5532, 0.4505, 0.5561, 0.4469, 0.5562, 0.4448, 0.5527, 0.2705, 0.5756, 0.2716, 0.5738, 0.2735, 0.5736, 0.2735, 0.5781, 0.1251, 0.5751, 0.1224, 0.5743, 0.1215, 0.5726, 0.1251, 0.5705, 0.4289, 0.5574, 0.427, 0.5543, 0.4319, 0.5533, 0.4327, 0.5558, 0.427, 0.5543, 0.4266, 0.5499, 0.432, 0.5499, 0.4319, 0.5533, 0.4266, 0.5499, 0.4281, 0.5449, 0.4323, 0.5452, 0.432, 0.5499, 0.4281, 0.5449, 0.431, 0.5399, 0.4327, 0.5424, 0.4323, 0.5452, 0.4695, 0.5421, 0.4701, 0.5458, 0.4663, 0.5435, 0.4681, 0.5399, 0.4701, 0.5458, 0.4699, 0.5494, 0.4653, 0.5485, 0.4663, 0.5435, 0.4699, 0.5494, 0.4701, 0.5534, 0.4652, 0.5536, 0.4653, 0.5485, 0.4701, 0.5534, 0.4697, 0.5574, 0.4661, 0.5582, 0.4652, 0.5536, 0.3643, 0.5757, 0.3647, 0.5728, 0.3668, 0.5707, 0.3676, 0.5757, 0.3769, 0.5554, 0.3781, 0.5593, 0.3775, 0.5615, 0.3739, 0.5582, 0.3739, 0.5582, 0.3723, 0.5535, 0.3762, 0.5519, 0.3769, 0.5554, 0.3723, 0.5535, 0.3723, 0.5485, 0.3765, 0.5481, 0.3762, 0.5519, 0.3723, 0.5485, 0.3742, 0.5439, 0.3774, 0.5442, 0.3765, 0.5481, 0.3742, 0.5439, 0.377, 0.5399, 0.3781, 0.5423, 0.3774, 0.5442, 0.277, 0.5726, 0.2752, 0.5689, 0.2791, 0.5694, 0.2791, 0.5739, 0.1135, 0.5705, 0.1135, 0.5737, 0.1097, 0.575, 0.1104, 0.5706, 0.3307, 0.5651, 0.3307, 0.5678, 0.3264, 0.5657, 0.3267, 0.5622, 0.3307, 0.5678, 0.3296, 0.5715, 0.3265, 0.5704, 0.3264, 0.5657, 0.3296, 0.5715, 0.3287, 0.5739, 0.327, 0.5755, 0.3265, 0.5704, 0.4107, 0.5675, 0.4111, 0.5715, 0.4099, 0.5737, 0.4067, 0.5701, 0.4067, 0.5701, 0.4054, 0.5659, 0.4104, 0.5644, 0.4107, 0.5675, 0.4054, 0.5659, 0.4058, 0.5621, 0.4111, 0.5617, 0.4104, 0.5644, 0.2285, 0.5766, 0.229, 0.5732, 0.2331, 0.573, 0.2337, 0.5766, 0.229, 0.5732, 0.2309, 0.5689, 0.2331, 0.5704, 0.2331, 0.573, 0.1708, 0.5766, 0.1706, 0.5725, 0.1747, 0.5741, 0.1725, 0.5786, 0.1706, 0.5725, 0.1702, 0.5689, 0.1747, 0.5692, 0.1747, 0.5741, 0.4151, 0.5641, 0.4151, 0.568, 0.4111, 0.5667, 0.4115, 0.5617, 0.4151, 0.568, 0.4142, 0.5726, 0.4111, 0.5723, 0.4111, 0.5667, 0.4142, 0.5726, 0.4134, 0.5752, 0.4117, 0.5776, 0.4111, 0.5723, 0.202, 0.5724, 0.2014, 0.5763, 0.1998, 0.578, 0.1977, 0.5734, 0.1977, 0.5734, 0.197, 0.5689, 0.202, 0.5692, 0.202, 0.5724, 0.14, 0.5747, 0.1399, 0.5706, 0.1451, 0.5712, 0.145, 0.5744, 0.1399, 0.5706, 0.1412, 0.5662, 0.1451, 0.5669, 0.1451, 0.5712, 0.1412, 0.5662, 0.1434, 0.5618, 0.1451, 0.5643, 0.1451, 0.5669, 0.3947, 0.542, 0.3946, 0.5455, 0.3905, 0.5434, 0.3933, 0.5399, 0.3946, 0.5455, 0.3941, 0.549, 0.3893, 0.5482, 0.3905, 0.5434, 0.3941, 0.549, 0.3944, 0.5529, 0.3894, 0.5533, 0.3893, 0.5482, 0.3944, 0.5529, 0.3945, 0.5573, 0.391, 0.5581, 0.3894, 0.5533, 0.3945, 0.5573, 0.3947, 0.5595, 0.3935, 0.5622, 0.391, 0.5581, 0.09399, 0.5753, 0.09535, 0.5722, 0.09669, 0.5717, 0.09669, 0.5767, 0.4275, 0.5752, 0.4267, 0.5718, 0.4315, 0.5701, 0.4316, 0.5728, 0.4267, 0.5718, 0.4266, 0.5674, 0.4316, 0.5666, 0.4315, 0.5701, 0.4266, 0.5674, 0.4275, 0.5624, 0.431, 0.5622, 0.4316, 0.5666, 0.4275, 0.5624, 0.4288, 0.5574, 0.4304, 0.5597, 0.431, 0.5622, 0.3264, 0.5419, 0.3255, 0.5454, 0.322, 0.5434, 0.3254, 0.5399, 0.3255, 0.5454, 0.3247, 0.5489, 0.3206, 0.5483, 0.322, 0.5434, 0.3247, 0.5489, 0.3249, 0.5528, 0.3208, 0.5534, 0.3206, 0.5483, 0.3249, 0.5528, 0.3256, 0.5572, 0.3228, 0.5581, 0.3208, 0.5534, 0.3256, 0.5572, 0.3264, 0.5595, 0.3258, 0.5622, 0.3228, 0.5581, 0.3318, 0.5566, 0.3321, 0.5602, 0.3309, 0.5622, 0.3278, 0.5587, 0.3278, 0.5587, 0.3264, 0.5539, 0.3313, 0.5531, 0.3318, 0.5566, 0.3264, 0.5539, 0.3265, 0.5488, 0.3316, 0.5492, 0.3313, 0.5531, 0.3265, 0.5488, 0.3281, 0.544, 0.3319, 0.5449, 0.3316, 0.5492, 0.3281, 0.544, 0.3307, 0.5399, 0.3321, 0.5427, 0.3319, 0.5449, 0.4396, 0.5724, 0.439, 0.5685, 0.4429, 0.5703, 0.4411, 0.5745, 0.439, 0.5685, 0.439, 0.5648, 0.4437, 0.5653, 0.4429, 0.5703, 0.439, 0.5648, 0.4388, 0.561, 0.4437, 0.5604, 0.4437, 0.5653, 0.4388, 0.561, 0.4392, 0.5571, 0.4428, 0.5562, 0.4437, 0.5604, 0.0878, 0.5756, 0.08569, 0.575, 0.08411, 0.573, 0.0878, 0.5717, 0.3496, 0.5678, 0.3506, 0.5639, 0.3522, 0.562, 0.3533, 0.5663, 0.3533, 0.5663, 0.3538, 0.5713, 0.3495, 0.5715, 0.3496, 0.5678, 0.3538, 0.5713, 0.3538, 0.5763, 0.3494, 0.5752, 0.3495, 0.5715, 0.1824, 0.5784, 0.1825, 0.5736, 0.1861, 0.5739, 0.1868, 0.5784, 0.1825, 0.5736, 0.1837, 0.5689, 0.1858, 0.5713, 0.1861, 0.5739, 0.3607, 0.5419, 0.3603, 0.5452, 0.3564, 0.5432, 0.3594, 0.5399, 0.3603, 0.5452, 0.3598, 0.5486, 0.3551, 0.548, 0.3564, 0.5432, 0.3598, 0.5486, 0.36, 0.5524, 0.3552, 0.553, 0.3551, 0.548, 0.36, 0.5524, 0.3604, 0.5569, 0.357, 0.5578, 0.3552, 0.553, 0.3604, 0.5569, 0.3607, 0.5593, 0.3597, 0.562, 0.357, 0.5578, 0.4213, 0.5556, 0.4211, 0.5596, 0.4196, 0.5616, 0.4171, 0.5577, 0.4171, 0.5577, 0.416, 0.5527, 0.4211, 0.5519, 0.4213, 0.5556, 0.416, 0.5527, 0.4161, 0.5477, 0.4213, 0.5482, 0.4211, 0.5519, 0.4161, 0.5477, 0.4173, 0.5434, 0.4211, 0.5444, 0.4213, 0.5482, 0.4173, 0.5434, 0.4193, 0.5399, 0.4209, 0.5426, 0.4211, 0.5444, 0.4107, 0.5421, 0.4107, 0.546, 0.4066, 0.5438, 0.4093, 0.5399, 0.4107, 0.546, 0.4103, 0.5497, 0.4054, 0.5488, 0.4066, 0.5438, 0.4103, 0.5497, 0.4105, 0.5535, 0.4055, 0.5537, 0.4054, 0.5488, 0.4105, 0.5535, 0.4106, 0.5574, 0.407, 0.5581, 0.4055, 0.5537, 0.4106, 0.5574, 0.4107, 0.5593, 0.4095, 0.5617, 0.407, 0.5581, 0.3482, 0.556, 0.3494, 0.5598, 0.3488, 0.5619, 0.3452, 0.5585, 0.3452, 0.5585, 0.3436, 0.5538, 0.3475, 0.5524, 0.3482, 0.556, 0.3436, 0.5538, 0.3436, 0.5487, 0.3478, 0.5486, 0.3475, 0.5524, 0.3436, 0.5487, 0.3455, 0.544, 0.3487, 0.5445, 0.3478, 0.5486, 0.3455, 0.544, 0.3483, 0.5399, 0.3494, 0.5425, 0.3487, 0.5445, 0.126, 0.5738, 0.128, 0.5715, 0.1293, 0.5762, 0.1259, 0.5762, 0.3834, 0.5624, 0.3827, 0.5644, 0.3781, 0.5647, 0.3796, 0.5615, 0.3827, 0.5644, 0.3828, 0.5672, 0.3781, 0.5686, 0.3781, 0.5647, 0.3828, 0.5672, 0.3831, 0.5713, 0.3797, 0.5727, 0.3781, 0.5686, 0.3831, 0.5713, 0.3834, 0.5739, 0.3823, 0.5767, 0.3797, 0.5727, 0.4012, 0.5679, 0.4024, 0.564, 0.4039, 0.5622, 0.4048, 0.5665, 0.4048, 0.5665, 0.4052, 0.5716, 0.4011, 0.5716, 0.4012, 0.5679, 0.4173, 0.5768, 0.416, 0.5719, 0.4203, 0.5716, 0.4209, 0.5754, 0.416, 0.5719, 0.4168, 0.5666, 0.4204, 0.5669, 0.4203, 0.5716, 0.4168, 0.5666, 0.4192, 0.5616, 0.4209, 0.5643, 0.4204, 0.5669, 0.25, 0.5755, 0.2494, 0.5717, 0.2538, 0.5732, 0.2518, 0.5772, 0.2494, 0.5717, 0.249, 0.5689, 0.2538, 0.5697, 0.2538, 0.5732, 0.3945, 0.5628, 0.3943, 0.565, 0.3893, 0.5653, 0.3897, 0.5622, 0.3943, 0.565, 0.3943, 0.569, 0.3905, 0.5695, 0.3893, 0.5653, 0.3943, 0.569, 0.3945, 0.5717, 0.393, 0.574, 0.3905, 0.5695, 0.1022, 0.5756, 0.104, 0.5719, 0.1058, 0.5705, 0.1058, 0.5751, 0.137, 0.5618, 0.1367, 0.5669, 0.1332, 0.5658, 0.1337, 0.5623, 0.1367, 0.5669, 0.1364, 0.5715, 0.1329, 0.5692, 0.1332, 0.5658, 0.1911, 0.5763, 0.1934, 0.5728, 0.1968, 0.5728, 0.1961, 0.5763, 0.1934, 0.5728, 0.1961, 0.5689, 0.197, 0.5705, 0.1968, 0.5728, 0.2624, 0.5711, 0.2623, 0.5749, 0.2585, 0.5723, 0.261, 0.5689, 0.2623, 0.5749, 0.2624, 0.5779, 0.2584, 0.5759, 0.2585, 0.5723, 0.1399, 0.5663, 0.1399, 0.5699, 0.1364, 0.5715, 0.1367, 0.5669, 0.1906, 0.5717, 0.1929, 0.5698, 0.1934, 0.5728, 0.1911, 0.5763, 0.1929, 0.5698, 0.1947, 0.5689, 0.1961, 0.5689, 0.1934, 0.5728, 0.2446, 0.5743, 0.2453, 0.5707, 0.2469, 0.5689, 0.249, 0.5728, 0.249, 0.5728, 0.249, 0.5763, 0.2441, 0.5769, 0.2446, 0.5743, 0.3431, 0.5619, 0.3431, 0.5653, 0.3379, 0.5658, 0.3381, 0.563, 0.3431, 0.5653, 0.3419, 0.5696, 0.3382, 0.5698, 0.3379, 0.5658, 0.3419, 0.5696, 0.3401, 0.5741, 0.3385, 0.5722, 0.3382, 0.5698, 0.1884, 0.5727, 0.1868, 0.5689, 0.1904, 0.5693, 0.1904, 0.574, 0.4653, 0.5744, 0.4652, 0.5707, 0.4696, 0.5713, 0.469, 0.5763, 0.4652, 0.5707, 0.4649, 0.5669, 0.4696, 0.5662, 0.4696, 0.5713, 0.4649, 0.5669, 0.4655, 0.5628, 0.4689, 0.5619, 0.4696, 0.5662, 0.4655, 0.5628, 0.4661, 0.5608, 0.4677, 0.5582, 0.4689, 0.5619, 0.4, 0.5566, 0.4, 0.5602, 0.3985, 0.5622, 0.3958, 0.5587, 0.3958, 0.5587, 0.3947, 0.5538, 0.3997, 0.553, 0.4, 0.5566, 0.3947, 0.5538, 0.3948, 0.5487, 0.4, 0.5491, 0.3997, 0.553, 0.3948, 0.5487, 0.3962, 0.544, 0.4, 0.5449, 0.4, 0.5491, 0.3962, 0.544, 0.3983, 0.5399, 0.3999, 0.5427, 0.4, 0.5449, 0.1616, 0.5637, 0.1619, 0.5678, 0.1577, 0.5662, 0.1601, 0.5618, 0.1619, 0.5678, 0.1616, 0.5713, 0.1567, 0.5708, 0.1577, 0.5662, 0.1616, 0.5713, 0.1619, 0.5745, 0.1568, 0.5748, 0.1567, 0.5708, 0.206, 0.5778, 0.2067, 0.5738, 0.2104, 0.5734, 0.2109, 0.5778, 0.2067, 0.5738, 0.2071, 0.5712, 0.2088, 0.5689, 0.2104, 0.5734, 0.0806, 0.5762, 0.07797, 0.5756, 0.07709, 0.574, 0.0806, 0.5717, 0.165, 0.5684, 0.1619, 0.5658, 0.1628, 0.5618, 0.165, 0.5641, 0.3214, 0.5755, 0.3206, 0.571, 0.3249, 0.572, 0.3253, 0.5755, 0.3206, 0.571, 0.3216, 0.5665, 0.325, 0.5676, 0.3249, 0.572, 0.3216, 0.5665, 0.3237, 0.5622, 0.3253, 0.565, 0.325, 0.5676, 0.3723, 0.5416, 0.3713, 0.5447, 0.368, 0.5432, 0.3714, 0.5399, 0.3713, 0.5447, 0.3705, 0.548, 0.3665, 0.548, 0.368, 0.5432, 0.3705, 0.548, 0.3707, 0.5518, 0.3667, 0.5529, 0.3665, 0.548, 0.3707, 0.5518, 0.3715, 0.5562, 0.3687, 0.5576, 0.3667, 0.5529, 0.3715, 0.5562, 0.3723, 0.5587, 0.3717, 0.5616, 0.3687, 0.5576, 0.3119, 0.573, 0.3126, 0.5729, 0.3127, 0.5823, 0.3118, 0.5824, 0.3126, 0.5729, 0.3132, 0.5728, 0.3133, 0.5823, 0.3127, 0.5823, 0.3, 0.5539, 0.3008, 0.554, 0.2997, 0.5634, 0.2991, 0.5634, 0.2992, 0.5539, 0.3, 0.5539, 0.2991, 0.5634, 0.2984, 0.5635, 0.2984, 0.5539, 0.2992, 0.5539, 0.2984, 0.5635, 0.2977, 0.5635, 0.298, 0.554, 0.2984, 0.5539, 0.2977, 0.5635, 0.2973, 0.5636, 0.2865, 0.5836, 0.286, 0.5835, 0.2853, 0.5739, 0.2857, 0.574, 0.2873, 0.5836, 0.2865, 0.5836, 0.2857, 0.574, 0.2864, 0.5741, 0.2881, 0.5835, 0.2873, 0.5836, 0.2864, 0.5741, 0.2871, 0.5741, 0.2888, 0.5834, 0.2881, 0.5835, 0.2871, 0.5741, 0.2877, 0.5741, 0.311, 0.5824, 0.3104, 0.5823, 0.3107, 0.5729, 0.3112, 0.573, 0.3118, 0.5824, 0.311, 0.5824, 0.3112, 0.573, 0.3119, 0.573, 0.3131, 0.5927, 0.3119, 0.5928, 0.3118, 0.5824, 0.3127, 0.5823, 0.3139, 0.5927, 0.3131, 0.5927, 0.3127, 0.5823, 0.3133, 0.5823, 0.3012, 0.5436, 0.3022, 0.5438, 0.3008, 0.554, 0.3, 0.5539, 0.3, 0.5436, 0.3012, 0.5436, 0.3, 0.5539, 0.2992, 0.5539, 0.2989, 0.5436, 0.3, 0.5436, 0.2992, 0.5539, 0.2984, 0.5539, 0.2982, 0.5436, 0.2989, 0.5436, 0.2984, 0.5539, 0.298, 0.554, 0.287, 0.5939, 0.2863, 0.5938, 0.286, 0.5835, 0.2865, 0.5836, 0.2881, 0.5939, 0.287, 0.5939, 0.2865, 0.5836, 0.2873, 0.5836, 0.2893, 0.5938, 0.2881, 0.5939, 0.2873, 0.5836, 0.2881, 0.5835, 0.2903, 0.5937, 0.2893, 0.5938, 0.2881, 0.5835, 0.2888, 0.5834, 0.3107, 0.5928, 0.3099, 0.5928, 0.3104, 0.5823, 0.311, 0.5824, 0.3119, 0.5928, 0.3107, 0.5928, 0.311, 0.5824, 0.3118, 0.5824, 0.3131, 0.5927, 0.3136, 0.5964, 0.3119, 0.5964, 0.3119, 0.5928, 0.3139, 0.5927, 0.3148, 0.5963, 0.3136, 0.5964, 0.3131, 0.5927, 0.3012, 0.5436, 0.3016, 0.54, 0.3031, 0.5401, 0.3022, 0.5438, 0.3, 0.5436, 0.2999, 0.5399, 0.3016, 0.54, 0.3012, 0.5436, 0.2989, 0.5436, 0.2984, 0.5399, 0.2999, 0.5399, 0.3, 0.5436, 0.2982, 0.5436, 0.2974, 0.54, 0.2984, 0.5399, 0.2989, 0.5436, 0.287, 0.5939, 0.2866, 0.5976, 0.2856, 0.5975, 0.2863, 0.5938, 0.2881, 0.5939, 0.2882, 0.5976, 0.2866, 0.5976, 0.287, 0.5939, 0.2893, 0.5938, 0.2899, 0.5975, 0.2882, 0.5976, 0.2881, 0.5939, 0.2903, 0.5937, 0.2913, 0.5973, 0.2899, 0.5975, 0.2893, 0.5938, 0.3107, 0.5928, 0.3102, 0.5964, 0.3089, 0.5964, 0.3099, 0.5928, 0.3119, 0.5928, 0.3119, 0.5964, 0.3102, 0.5964, 0.3107, 0.5928, 0.3126, 0.5729, 0.3119, 0.573, 0.3118, 0.5646, 0.3125, 0.5645, 0.3132, 0.5728, 0.3126, 0.5729, 0.3125, 0.5645, 0.313, 0.5643, 0.2991, 0.5634, 0.2997, 0.5634, 0.2995, 0.5719, 0.2989, 0.5721, 0.2984, 0.5635, 0.2991, 0.5634, 0.2989, 0.5721, 0.2982, 0.5722, 0.2977, 0.5635, 0.2984, 0.5635, 0.2982, 0.5722, 0.2976, 0.5724, 0.2973, 0.5636, 0.2977, 0.5635, 0.2976, 0.5724, 0.2972, 0.5725, 0.2857, 0.574, 0.2853, 0.5739, 0.2852, 0.565, 0.2856, 0.5651, 0.2864, 0.5741, 0.2857, 0.574, 0.2856, 0.5651, 0.2863, 0.5652, 0.2871, 0.5741, 0.2864, 0.5741, 0.2863, 0.5652, 0.2869, 0.5654, 0.2877, 0.5741, 0.2871, 0.5741, 0.2869, 0.5654, 0.2875, 0.5656, 0.3112, 0.573, 0.3107, 0.5729, 0.3106, 0.5643, 0.3111, 0.5645, 0.3119, 0.573, 0.3112, 0.573, 0.3111, 0.5645, 0.3118, 0.5646, 0.3125, 0.5645, 0.3118, 0.5646, 0.3115, 0.5594, 0.3121, 0.5593, 0.313, 0.5643, 0.3125, 0.5645, 0.3121, 0.5593, 0.3125, 0.5591, 0.2989, 0.5721, 0.2995, 0.5719, 0.2995, 0.5772, 0.299, 0.5773, 0.2982, 0.5722, 0.2989, 0.5721, 0.299, 0.5773, 0.2984, 0.5775, 0.2976, 0.5724, 0.2982, 0.5722, 0.2984, 0.5775, 0.2979, 0.5777, 0.2972, 0.5725, 0.2976, 0.5724, 0.2979, 0.5777, 0.2975, 0.5778, 0.2856, 0.5651, 0.2852, 0.565, 0.2857, 0.5598, 0.2861, 0.5599, 0.2863, 0.5652, 0.2856, 0.5651, 0.2861, 0.5599, 0.2866, 0.56, 0.2869, 0.5654, 0.2863, 0.5652, 0.2866, 0.56, 0.2872, 0.5602, 0.2875, 0.5656, 0.2869, 0.5654, 0.2872, 0.5602, 0.2877, 0.5604, 0.3111, 0.5645, 0.3106, 0.5643, 0.3104, 0.5592, 0.3108, 0.5593, 0.3118, 0.5646, 0.3111, 0.5645, 0.3108, 0.5593, 0.3115, 0.5594, 0.3121, 0.5593, 0.3115, 0.5594, 0.3113, 0.5543, 0.3119, 0.5542, 0.3125, 0.5591, 0.3121, 0.5593, 0.3119, 0.5542, 0.3123, 0.554, 0.299, 0.5773, 0.2995, 0.5772, 0.3, 0.5823, 0.2996, 0.5825, 0.2984, 0.5775, 0.299, 0.5773, 0.2996, 0.5825, 0.2991, 0.5827, 0.2979, 0.5777, 0.2984, 0.5775, 0.2991, 0.5827, 0.2986, 0.5829, 0.2975, 0.5778, 0.2979, 0.5777, 0.2986, 0.5829, 0.2983, 0.583, 0.2861, 0.5599, 0.2857, 0.5598, 0.2864, 0.5545, 0.2868, 0.5546, 0.2866, 0.56, 0.2861, 0.5599, 0.2868, 0.5546, 0.2873, 0.5548, 0.2872, 0.5602, 0.2866, 0.56, 0.2873, 0.5548, 0.2878, 0.555, 0.2877, 0.5604, 0.2872, 0.5602, 0.2878, 0.555, 0.2882, 0.5552, 0.3108, 0.5593, 0.3104, 0.5592, 0.3104, 0.554, 0.3108, 0.5542, 0.3115, 0.5594, 0.3108, 0.5593, 0.3108, 0.5542, 0.3113, 0.5543, 0.3119, 0.5542, 0.3113, 0.5543, 0.3113, 0.5495, 0.3118, 0.5495, 0.3123, 0.554, 0.3119, 0.5542, 0.3118, 0.5495, 0.3122, 0.5493, 0.2996, 0.5825, 0.3, 0.5823, 0.301, 0.5872, 0.3006, 0.5874, 0.2991, 0.5827, 0.2996, 0.5825, 0.3006, 0.5874, 0.3001, 0.5877, 0.2986, 0.5829, 0.2991, 0.5827, 0.3001, 0.5877, 0.2996, 0.5879, 0.2983, 0.583, 0.2986, 0.5829, 0.2996, 0.5879, 0.2993, 0.588, 0.2868, 0.5546, 0.2864, 0.5545, 0.2874, 0.5495, 0.2878, 0.5496, 0.2873, 0.5548, 0.2868, 0.5546, 0.2878, 0.5496, 0.2883, 0.5498, 0.2878, 0.555, 0.2873, 0.5548, 0.2883, 0.5498, 0.2888, 0.55, 0.2882, 0.5552, 0.2878, 0.555, 0.2888, 0.55, 0.2892, 0.5502, 0.3108, 0.5542, 0.3104, 0.554, 0.3103, 0.5492, 0.3107, 0.5494, 0.3113, 0.5543, 0.3108, 0.5542, 0.3107, 0.5494, 0.3113, 0.5495, 0.3118, 0.5495, 0.3113, 0.5495, 0.3112, 0.5448, 0.3117, 0.5447, 0.3122, 0.5493, 0.3118, 0.5495, 0.3117, 0.5447, 0.3121, 0.5445, 0.3006, 0.5874, 0.301, 0.5872, 0.3021, 0.5921, 0.3017, 0.5924, 0.3001, 0.5877, 0.3006, 0.5874, 0.3017, 0.5924, 0.3011, 0.5926, 0.2996, 0.5879, 0.3001, 0.5877, 0.3011, 0.5926, 0.3007, 0.5928, 0.2993, 0.588, 0.2996, 0.5879, 0.3007, 0.5928, 0.3004, 0.5929, 0.2878, 0.5496, 0.2874, 0.5495, 0.2886, 0.5446, 0.2889, 0.5447, 0.2883, 0.5498, 0.2878, 0.5496, 0.2889, 0.5447, 0.2894, 0.5449, 0.2888, 0.55, 0.2883, 0.5498, 0.2894, 0.5449, 0.2899, 0.5452, 0.2892, 0.5502, 0.2888, 0.55, 0.2899, 0.5452, 0.2903, 0.5454, 0.3107, 0.5494, 0.3103, 0.5492, 0.3102, 0.5445, 0.3106, 0.5447, 0.3113, 0.5495, 0.3107, 0.5494, 0.3106, 0.5447, 0.3112, 0.5448, 0.3117, 0.5447, 0.3112, 0.5448, 0.3111, 0.5402, 0.3116, 0.5401, 0.3121, 0.5445, 0.3117, 0.5447, 0.3116, 0.5401, 0.312, 0.5399, 0.3017, 0.5924, 0.3021, 0.5921, 0.3031, 0.5969, 0.3027, 0.5971, 0.3011, 0.5926, 0.3017, 0.5924, 0.3027, 0.5971, 0.3022, 0.5974, 0.3007, 0.5928, 0.3011, 0.5926, 0.3022, 0.5974, 0.3017, 0.5976, 0.3004, 0.5929, 0.3007, 0.5928, 0.3017, 0.5976, 0.3015, 0.5977, 0.2889, 0.5447, 0.2886, 0.5446, 0.2896, 0.5399, 0.29, 0.54, 0.2894, 0.5449, 0.2889, 0.5447, 0.29, 0.54, 0.2904, 0.5402, 0.2899, 0.5452, 0.2894, 0.5449, 0.2904, 0.5402, 0.2909, 0.5404, 0.2903, 0.5454, 0.2899, 0.5452, 0.2909, 0.5404, 0.2913, 0.5406, 0.3106, 0.5447, 0.3102, 0.5445, 0.3102, 0.5399, 0.3106, 0.5401, 0.3112, 0.5448, 0.3106, 0.5447, 0.3106, 0.5401, 0.3111, 0.5402, 0.2746, 0.5736, 0.2715, 0.5714, 0.2705, 0.5691, 0.2746, 0.5689, 0.4594, 0.5399, 0.4602, 0.5444, 0.4556, 0.5457, 0.4555, 0.5423, 0.4602, 0.5444, 0.4602, 0.5496, 0.4554, 0.5497, 0.4556, 0.5457, 0.4602, 0.5496, 0.4593, 0.5547, 0.4558, 0.5541, 0.4554, 0.5497, 0.4593, 0.5547, 0.4578, 0.5592, 0.4563, 0.5565, 0.4558, 0.5541, 0.4446, 0.5422, 0.4442, 0.5463, 0.4402, 0.5437, 0.4434, 0.5399, 0.4442, 0.5463, 0.4436, 0.5498, 0.4388, 0.5483, 0.4402, 0.5437, 0.4436, 0.5498, 0.4439, 0.5532, 0.439, 0.5527, 0.4388, 0.5483, 0.4439, 0.5532, 0.4446, 0.5561, 0.441, 0.5562, 0.439, 0.5527, 0.2553, 0.5756, 0.2565, 0.5738, 0.2584, 0.5736, 0.2584, 0.5781, 0.3643, 0.5753, 0.3617, 0.5746, 0.3607, 0.5728, 0.3643, 0.5707, 0.435, 0.5574, 0.4331, 0.5543, 0.438, 0.5533, 0.4388, 0.5558, 0.4331, 0.5543, 0.4327, 0.5499, 0.4381, 0.5499, 0.438, 0.5533, 0.4327, 0.5499, 0.4342, 0.5449, 0.4384, 0.5452, 0.4381, 0.5499, 0.4342, 0.5449, 0.4371, 0.5399, 0.4388, 0.5424, 0.4384, 0.5452, 0.4646, 0.5421, 0.4652, 0.5458, 0.4614, 0.5435, 0.4632, 0.5399, 0.4652, 0.5458, 0.465, 0.5494, 0.4604, 0.5485, 0.4614, 0.5435, 0.465, 0.5494, 0.4652, 0.5534, 0.4602, 0.5536, 0.4604, 0.5485, 0.4652, 0.5534, 0.4648, 0.5574, 0.4612, 0.5582, 0.4602, 0.5536, 0.1366, 0.576, 0.1374, 0.5732, 0.1399, 0.5715, 0.1399, 0.5765, 0.3826, 0.5554, 0.3838, 0.5593, 0.3833, 0.5615, 0.3797, 0.5582, 0.3797, 0.5582, 0.3781, 0.5535, 0.3819, 0.5519, 0.3826, 0.5554, 0.3781, 0.5535, 0.3781, 0.5485, 0.3823, 0.5481, 0.3819, 0.5519, 0.3781, 0.5485, 0.3799, 0.5439, 0.3831, 0.5442, 0.3823, 0.5481, 0.3799, 0.5439, 0.3828, 0.5399, 0.3838, 0.5423, 0.3831, 0.5442, 0.2039, 0.5726, 0.2021, 0.5689, 0.206, 0.5693, 0.206, 0.5739, 0.1097, 0.5705, 0.1097, 0.5737, 0.1058, 0.575, 0.1066, 0.5706, 0.335, 0.5651, 0.335, 0.5678, 0.3307, 0.5657, 0.331, 0.5622, 0.335, 0.5678, 0.334, 0.5715, 0.3308, 0.5704, 0.3307, 0.5657, 0.334, 0.5715, 0.333, 0.5739, 0.3313, 0.5755, 0.3308, 0.5704, 0.4262, 0.5674, 0.4266, 0.5714, 0.4254, 0.5737, 0.4222, 0.57, 0.4222, 0.57, 0.4209, 0.5658, 0.4259, 0.5643, 0.4262, 0.5674, 0.4209, 0.5658, 0.4214, 0.562, 0.4266, 0.5616, 0.4259, 0.5643, 0.2203, 0.5766, 0.2207, 0.5732, 0.2249, 0.573, 0.2255, 0.5766, 0.2207, 0.5732, 0.2227, 0.5689, 0.2249, 0.5704, 0.2249, 0.573, 0.1785, 0.5766, 0.1783, 0.5725, 0.1824, 0.5741, 0.1802, 0.5786, 0.1783, 0.5725, 0.1779, 0.5689, 0.1824, 0.5693, 0.1824, 0.5741, 0.4602, 0.5617, 0.4602, 0.5655, 0.4562, 0.5643, 0.4566, 0.5592, 0.4602, 0.5655, 0.4593, 0.5702, 0.4562, 0.5698, 0.4562, 0.5643, 0.4593, 0.5702, 0.4585, 0.5727, 0.4568, 0.5751, 0.4562, 0.5698, 0.2159, 0.5724, 0.2153, 0.5763, 0.2137, 0.578, 0.2116, 0.5734, 0.2116, 0.5734, 0.2109, 0.5689, 0.2159, 0.5692, 0.2159, 0.5724, 0.1465, 0.5747, 0.1463, 0.5707, 0.1515, 0.5712, 0.1514, 0.5744, 0.1463, 0.5707, 0.1476, 0.5662, 0.1515, 0.5669, 0.1515, 0.5712, 0.1476, 0.5662, 0.1499, 0.5618, 0.1515, 0.5643, 0.1515, 0.5669, 0.3893, 0.542, 0.3892, 0.5455, 0.3851, 0.5434, 0.3879, 0.5399, 0.3892, 0.5455, 0.3887, 0.549, 0.3838, 0.5482, 0.3851, 0.5434, 0.3887, 0.549, 0.3889, 0.5529, 0.384, 0.5533, 0.3838, 0.5482, 0.3889, 0.5529, 0.3891, 0.5573, 0.3856, 0.5581, 0.384, 0.5533, 0.3891, 0.5573, 0.3893, 0.5595, 0.3881, 0.5622, 0.3856, 0.5581, 0.09128, 0.5753, 0.09265, 0.5722, 0.09399, 0.5717, 0.09399, 0.5767, 0.4336, 0.5752, 0.4328, 0.5718, 0.4375, 0.5701, 0.4377, 0.5728, 0.4328, 0.5718, 0.4327, 0.5674, 0.4377, 0.5666, 0.4375, 0.5701, 0.4327, 0.5674, 0.4336, 0.5624, 0.4371, 0.5622, 0.4377, 0.5666, 0.4336, 0.5624, 0.4349, 0.5574, 0.4365, 0.5597, 0.4371, 0.5622, 0.3206, 0.5419, 0.3197, 0.5454, 0.3162, 0.5434, 0.3196, 0.5399, 0.3197, 0.5454, 0.3189, 0.5489, 0.3148, 0.5483, 0.3162, 0.5434, 0.3189, 0.5489, 0.3191, 0.5528, 0.315, 0.5534, 0.3148, 0.5483, 0.3191, 0.5528, 0.3198, 0.5572, 0.317, 0.5581, 0.315, 0.5534, 0.3198, 0.5572, 0.3206, 0.5595, 0.3199, 0.5622, 0.317, 0.5581, 0.3375, 0.5566, 0.3379, 0.5602, 0.3367, 0.5622, 0.3335, 0.5587, 0.3335, 0.5587, 0.3321, 0.5539, 0.3371, 0.5531, 0.3375, 0.5566, 0.3321, 0.5539, 0.3322, 0.5488, 0.3374, 0.5492, 0.3371, 0.5531, 0.3322, 0.5488, 0.3339, 0.544, 0.3377, 0.5449, 0.3374, 0.5492, 0.3339, 0.544, 0.3364, 0.5399, 0.3379, 0.5427, 0.3377, 0.5449, 0.4464, 0.5724, 0.4457, 0.5685, 0.4496, 0.5703, 0.4479, 0.5745, 0.4457, 0.5685, 0.4458, 0.5648, 0.4505, 0.5653, 0.4496, 0.5703, 0.4458, 0.5648, 0.4456, 0.561, 0.4505, 0.5604, 0.4505, 0.5653, 0.4456, 0.561, 0.446, 0.5571, 0.4495, 0.5562, 0.4505, 0.5604, 0.0878, 0.5745, 0.089, 0.5726, 0.09128, 0.5717, 0.09128, 0.5758, 0.3565, 0.5678, 0.3575, 0.5639, 0.3591, 0.562, 0.3603, 0.5663, 0.3603, 0.5663, 0.3607, 0.5713, 0.3564, 0.5715, 0.3565, 0.5678, 0.3607, 0.5713, 0.3607, 0.5763, 0.3563, 0.5752, 0.3564, 0.5715, 0.2159, 0.5784, 0.216, 0.5736, 0.2196, 0.574, 0.2203, 0.5784, 0.216, 0.5736, 0.2172, 0.5689, 0.2193, 0.5713, 0.2196, 0.574, 0.3551, 0.5419, 0.3547, 0.5452, 0.3507, 0.5432, 0.3538, 0.5399, 0.3547, 0.5452, 0.3541, 0.5486, 0.3494, 0.548, 0.3507, 0.5432, 0.3541, 0.5486, 0.3543, 0.5524, 0.3495, 0.553, 0.3494, 0.548, 0.3543, 0.5524, 0.3547, 0.5569, 0.3513, 0.5578, 0.3495, 0.553, 0.3547, 0.5569, 0.3551, 0.5593, 0.354, 0.562, 0.3513, 0.5578, 0.4266, 0.5556, 0.4264, 0.5596, 0.4249, 0.5616, 0.4224, 0.5577, 0.4224, 0.5577, 0.4213, 0.5527, 0.4264, 0.5519, 0.4266, 0.5556, 0.4213, 0.5527, 0.4214, 0.5477, 0.4266, 0.5482, 0.4264, 0.5519, 0.4214, 0.5477, 0.4226, 0.5434, 0.4264, 0.5444, 0.4266, 0.5482, 0.4226, 0.5434, 0.4245, 0.5399, 0.4262, 0.5426, 0.4264, 0.5444, 0.416, 0.5421, 0.416, 0.546, 0.4119, 0.5438, 0.4146, 0.5399, 0.416, 0.546, 0.4156, 0.5497, 0.4107, 0.5488, 0.4119, 0.5438, 0.4156, 0.5497, 0.4158, 0.5535, 0.4108, 0.5537, 0.4107, 0.5488, 0.4158, 0.5535, 0.4159, 0.5574, 0.4124, 0.5581, 0.4108, 0.5537, 0.4159, 0.5574, 0.416, 0.5593, 0.4148, 0.5617, 0.4124, 0.5581, 0.3424, 0.556, 0.3436, 0.5598, 0.3431, 0.5619, 0.3395, 0.5585, 0.3395, 0.5585, 0.3379, 0.5538, 0.3417, 0.5524, 0.3424, 0.556, 0.3379, 0.5538, 0.3379, 0.5487, 0.342, 0.5486, 0.3417, 0.5524, 0.3379, 0.5487, 0.3397, 0.544, 0.3429, 0.5445, 0.342, 0.5486, 0.3397, 0.544, 0.3426, 0.5399, 0.3436, 0.5425, 0.3429, 0.5445, 0.1333, 0.5738, 0.1353, 0.5715, 0.1366, 0.5762, 0.1332, 0.5762, 0.4558, 0.5601, 0.4551, 0.5621, 0.4505, 0.5624, 0.452, 0.5592, 0.4551, 0.5621, 0.4552, 0.5649, 0.4505, 0.5663, 0.4505, 0.5624, 0.4552, 0.5649, 0.4555, 0.569, 0.4521, 0.5704, 0.4505, 0.5663, 0.4555, 0.569, 0.4558, 0.5716, 0.4547, 0.5744, 0.4521, 0.5704, 0.2666, 0.5747, 0.2677, 0.5708, 0.2692, 0.5689, 0.2701, 0.5732, 0.2701, 0.5732, 0.2705, 0.5783, 0.2664, 0.5783, 0.2666, 0.5747, 0.3736, 0.5767, 0.3723, 0.5718, 0.3766, 0.5715, 0.3772, 0.5753, 0.3723, 0.5718, 0.3731, 0.5666, 0.3767, 0.5668, 0.3766, 0.5715, 0.3731, 0.5666, 0.3755, 0.5615, 0.3772, 0.5642, 0.3767, 0.5668, 0.2347, 0.5755, 0.2341, 0.5717, 0.2385, 0.5732, 0.2364, 0.5772, 0.2341, 0.5717, 0.2337, 0.5689, 0.2385, 0.5697, 0.2385, 0.5732, 0.3891, 0.5628, 0.3889, 0.565, 0.3838, 0.5653, 0.3843, 0.5622, 0.3889, 0.565, 0.3889, 0.569, 0.3851, 0.5695, 0.3838, 0.5653, 0.3889, 0.569, 0.3891, 0.5717, 0.3876, 0.574, 0.3851, 0.5695, 0.09856, 0.5756, 0.1003, 0.5719, 0.1022, 0.5705, 0.1022, 0.5751, 0.13, 0.5618, 0.1297, 0.5669, 0.1262, 0.5658, 0.1267, 0.5623, 0.1297, 0.5669, 0.1294, 0.5715, 0.1259, 0.5692, 0.1262, 0.5658, 0.3952, 0.5696, 0.3975, 0.5661, 0.4009, 0.5661, 0.4002, 0.5696, 0.3975, 0.5661, 0.4002, 0.5623, 0.4011, 0.5639, 0.4009, 0.5661, 0.2664, 0.5711, 0.2664, 0.5749, 0.2626, 0.5723, 0.265, 0.5689, 0.2664, 0.5749, 0.2664, 0.5779, 0.2624, 0.5759, 0.2626, 0.5723, 0.1329, 0.5663, 0.1329, 0.5699, 0.1294, 0.5715, 0.1297, 0.5669, 0.3947, 0.565, 0.397, 0.5631, 0.3975, 0.5661, 0.3952, 0.5696, 0.397, 0.5631, 0.3988, 0.5622, 0.4002, 0.5623, 0.3975, 0.5661, 0.2397, 0.5743, 0.2403, 0.5707, 0.242, 0.5689, 0.2441, 0.5728, 0.2441, 0.5728, 0.2441, 0.5763, 0.2391, 0.5769, 0.2397, 0.5743, 0.3483, 0.5619, 0.3483, 0.5653, 0.3431, 0.5658, 0.3433, 0.563, 0.3483, 0.5653, 0.3472, 0.5696, 0.3434, 0.5698, 0.3431, 0.5658, 0.3472, 0.5696, 0.3454, 0.5741, 0.3437, 0.5722, 0.3434, 0.5698, 0.3963, 0.5734, 0.3947, 0.5696, 0.3983, 0.57, 0.3983, 0.5747, 0.4606, 0.5744, 0.4605, 0.5707, 0.4649, 0.5713, 0.4643, 0.5763, 0.4605, 0.5707, 0.4602, 0.5669, 0.4649, 0.5662, 0.4649, 0.5713, 0.4602, 0.5669, 0.4608, 0.5628, 0.4642, 0.5619, 0.4649, 0.5662, 0.4608, 0.5628, 0.4614, 0.5608, 0.463, 0.5582, 0.4642, 0.5619, 0.4054, 0.5566, 0.4053, 0.5602, 0.4039, 0.5622, 0.4012, 0.5587, 0.4012, 0.5587, 0.4, 0.5538, 0.4051, 0.553, 0.4054, 0.5566, 0.4, 0.5538, 0.4001, 0.5487, 0.4054, 0.5491, 0.4051, 0.553, 0.4001, 0.5487, 0.4015, 0.544, 0.4053, 0.5449, 0.4054, 0.5491, 0.4015, 0.544, 0.4036, 0.5399, 0.4052, 0.5427, 0.4053, 0.5449, 0.1564, 0.5637, 0.1567, 0.5678, 0.1526, 0.5662, 0.1549, 0.5618, 0.1567, 0.5678, 0.1564, 0.5713, 0.1515, 0.5708, 0.1526, 0.5662, 0.1564, 0.5713, 0.1567, 0.5745, 0.1517, 0.5748, 0.1515, 0.5708, 0.1653, 0.5779, 0.166, 0.5738, 0.1697, 0.5734, 0.1702, 0.5779, 0.166, 0.5738, 0.1664, 0.5712, 0.1681, 0.5689, 0.1697, 0.5734, 0.08411, 0.5762, 0.08148, 0.5756, 0.0806, 0.574, 0.08411, 0.5717, 0.165, 0.5751, 0.1619, 0.5725, 0.1628, 0.5684, 0.165, 0.5707, 0.3156, 0.5755, 0.3148, 0.571, 0.3191, 0.572, 0.3195, 0.5755, 0.3148, 0.571, 0.3158, 0.5665, 0.3192, 0.5676, 0.3191, 0.572, 0.3158, 0.5665, 0.3179, 0.5622, 0.3195, 0.565, 0.3192, 0.5676, 0.3665, 0.5416, 0.3655, 0.5447, 0.3622, 0.5432, 0.3656, 0.5399, 0.3655, 0.5447, 0.3647, 0.548, 0.3607, 0.548, 0.3622, 0.5432, 0.3647, 0.548, 0.3649, 0.5518, 0.361, 0.5529, 0.3607, 0.548, 0.3649, 0.5518, 0.3657, 0.5562, 0.3629, 0.5576, 0.361, 0.5529, 0.3657, 0.5562, 0.3665, 0.5587, 0.366, 0.5616, 0.3629, 0.5576, 0.2032, 0.5688, 0.2032, 0.5399, 0.2159, 0.5399, 0.2159, 0.5689, 0.2412, 0.5399, 0.2412, 0.5689, 0.2285, 0.5689, 0.2285, 0.5399, 0.3717, 0.5706, 0.3705, 0.5781, 0.3705, 0.5616, 0.3717, 0.5616, 0.05965, 0.5399, 0.06964, 0.5508, 0.05493, 0.5596, 0.04552, 0.5402, 0.05965, 0.5399, 0.05493, 0.5596, 0.03553, 0.5516, 0.04552, 0.5402, 0.05493, 0.5596, 0.03553, 0.5673, 0.03553, 0.5516, 0.05493, 0.5596, 0.04552, 0.5782, 0.03553, 0.5673, 0.05493, 0.5596, 0.05965, 0.5778, 0.04552, 0.5782, 0.05493, 0.5596, 0.06964, 0.5665, 0.05965, 0.5778, 0.05493, 0.5596, 0.06964, 0.5508, 0.06964, 0.5665, 0.05493, 0.5596, 0.2664, 0.5689, 0.2664, 0.5399, 0.2791, 0.5399, 0.2791, 0.5689, 0.1906, 0.5399, 0.1906, 0.5689, 0.1779, 0.5689, 0.1779, 0.5399, 0.3705, 0.5706, 0.3692, 0.5781, 0.3692, 0.5616, 0.3705, 0.5616, 0.1259, 0.561, 0.1179, 0.5701, 0.114, 0.5558, 0.1259, 0.5485, 0.1259, 0.561, 0.114, 0.5558, 0.1179, 0.5399, 0.1259, 0.5485, 0.114, 0.5558, 0.1066, 0.5402, 0.1179, 0.5399, 0.114, 0.5558, 0.09856, 0.5493, 0.1066, 0.5402, 0.114, 0.5558, 0.09856, 0.5619, 0.09856, 0.5493, 0.114, 0.5558, 0.1066, 0.5705, 0.09856, 0.5619, 0.114, 0.5558, 0.1179, 0.5701, 0.1066, 0.5705, 0.114, 0.5558, 0.1653, 0.5688, 0.1653, 0.5399, 0.1779, 0.5399, 0.1779, 0.5689, 0.3563, 0.5658, 0.3551, 0.5733, 0.3551, 0.562, 0.3563, 0.5621, 0.1259, 0.5554, 0.1259, 0.5463, 0.1367, 0.5509, 0.1319, 0.5618, 0.1259, 0.5554, 0.1367, 0.5509, 0.1403, 0.5618, 0.1319, 0.5618, 0.1367, 0.5509, 0.1463, 0.5553, 0.1403, 0.5618, 0.1367, 0.5509, 0.1463, 0.5463, 0.1463, 0.5553, 0.1367, 0.5509, 0.1403, 0.5399, 0.1463, 0.5463, 0.1367, 0.5509, 0.1319, 0.5399, 0.1403, 0.5399, 0.1367, 0.5509, 0.1259, 0.5463, 0.1319, 0.5399, 0.1367, 0.5509, 0.2538, 0.5689, 0.2538, 0.5399, 0.2664, 0.5399, 0.2664, 0.5689, 0.3538, 0.5695, 0.3551, 0.562, 0.3551, 0.5785, 0.3538, 0.5785, 0.06964, 0.5622, 0.06964, 0.5491, 0.08252, 0.556, 0.07811, 0.5716, 0.06964, 0.5622, 0.08252, 0.556, 0.09009, 0.5717, 0.07811, 0.5716, 0.08252, 0.556, 0.09856, 0.5625, 0.09009, 0.5717, 0.08252, 0.556, 0.09856, 0.5493, 0.09856, 0.5625, 0.08252, 0.556, 0.09009, 0.54, 0.09856, 0.5493, 0.08252, 0.556, 0.07811, 0.5399, 0.09009, 0.54, 0.08252, 0.556, 0.06964, 0.5491, 0.07811, 0.5399, 0.08252, 0.556, 0.4729, 0.4992, 0.57, 0.5046, 0.57, 0.9813, 0.4729, 0.976, 0.4732, 0.7795, 0.4703, 0.7794, 0.4703, 0.7737, 0.479, 0.7742, 0.4789, 0.6959, 0.4701, 0.6954, 0.4701, 0.69, 0.4731, 0.6902, 0.4701, 0.5399, 0.0, 0.5399, 0.0, 0.0, 0.4701, 1.204e-06, 1.0, 0.002195, 0.9917, 0.1567, 0.9947, 0.1568, 0.9945, 0.1611, 0.9857, 0.161, 0.9823, 0.2244, 0.9909, 0.2245, 0.9907, 0.2291, 0.9878, 0.229, 0.9797, 0.3881, 0.8822, 0.3859, 0.9025, 0.0, 0.7624, 0.9978, 0.7624, 0.4993, 0.7685, 0.4992, 0.7685, 0.9978, 0.7741, 0.4992, 0.7741, 0.9978, 0.7685, 0.9978, 0.7685, 0.4993, 0.6761, 0.9577, 0.6761, 0.4994, 0.6791, 0.4992, 0.6791, 0.9575, 0.6667, 0.958, 0.6667, 0.4997, 0.6754, 0.4992, 0.6754, 0.9575, 0.9907, 0.2291, 0.9962, 0.5788, 0.9933, 0.5786, 0.9878, 0.229, 1.0, 0.5108, 0.9911, 0.5106, 0.9857, 0.161, 0.9945, 0.1611, 0.7624, 0.9978, 0.6791, 0.9981, 0.6791, 0.4995, 0.7624, 0.4992, 0.8822, 0.4985, 0.6791, 0.4992, 0.6791, 0.0007358, 0.8822, 0.0, 0.4701, 0.0007148, 0.6791, 0.0, 0.6791, 0.4985, 0.4701, 0.4992, 0.8822, 0.3859, 0.9797, 0.3881, 0.9852, 0.7377, 0.8877, 0.7355, 0.6667, 0.9575, 0.57, 0.9631, 0.57, 0.5048, 0.6667, 0.4992, 0.2794, 9.37e-08, 0.2794, 1.0, 0.09266, 1.0, 0.09266, 0.0, 0.8132, 1.0, 0.3997, 1.0, 0.3997, 2.342e-07, 0.8132, 0.0, 1.233e-07, 0.0, 0.2199, 9.37e-08, 0.2199, 1.0, 0.0, 1.0, 0.2612, 0.2741, 0.2612, 0.4829, 0.07443, 0.4829, 0.07443, 0.2741, 0.2232, 1.003, 0.003375, 1.003, 0.003375, 0.003436, 0.2232, 0.003436, 0.189, 0.08935, 0.189, 0.2981, 0.002265, 0.2981, 0.002265, 0.08935])
me_cube.materials.append(mat_bakingmaterial)
me_cube.materials.append(mat_bakingmaterial_001)
me_cube.use_remesh_preserve_volume = False
me_cube.use_remesh_preserve_attributes = False
me_cube.use_mirror_vertex_groups = False
me_cube.update()

# ---- objects
ob_cube = bpy.data.objects.new('Cube', me_cube)
ob_lamp = bpy.data.objects.new('Lamp', light_lamp)
ob_camera = bpy.data.objects.new('Camera', cam_camera)

# ---- transforms, parenting, visibility, modifiers, constraints
ob_cube.location = (-1.186, 0.0, 0.0)
ob_cube.scale = (1.821, 1.821, 1.821)
ob_cube.lock_rotations_4d = False
ob_cube.empty_display_type = 'ARROWS'
ob_cube.lineart.crease_threshold = 0.0
ob_lamp.location = (40.2, 1.006, 30.11)
ob_lamp.rotation_euler = (0.6503, 0.05522, 1.501)
ob_lamp.lock_rotations_4d = False
ob_lamp.empty_display_type = 'ARROWS'
ob_lamp.color = (0.0, 0.0, 0.0, 0.0)
ob_lamp.lineart.crease_threshold = 0.0
ob_camera.location = (-0.5833, -34.31, 11.38)
ob_camera.rotation_euler = (1.262, -0.0009564, -0.005102)
ob_camera.lock_rotations_4d = False
ob_camera.empty_display_type = 'ARROWS'
ob_camera.color = (0.0, 0.0, 0.0, 0.0)
ob_camera.display_type = 'WIRE'
ob_camera.lineart.crease_threshold = 0.0

# ---- collection membership
col_collection_1.objects.link(ob_cube)
col_collection_1.objects.link(ob_lamp)
col_collection_1.objects.link(ob_camera)

# ---- scene / render settings (as saved in the file)
scene.camera = ob_camera
scene.frame_start = 1; scene.frame_end = 250; scene.frame_set(0)
scene.render.engine = 'BLENDER_EEVEE_NEXT'
scene.render.resolution_percentage = 50
scene.render.dither_intensity = 0.0
scene.cycles.use_denoising = False
scene.cycles.samples = 10
scene.cycles.sampling_pattern = 'TABULATED_SOBOL'
scene.cycles.light_sampling_threshold = 0.0
scene.cycles.use_adaptive_sampling = False
scene.cycles.use_light_tree = False
scene.cycles.blur_glossy = 0.0
scene.cycles.volume_bounces = 1
scene.cycles.pixel_filter_type = 'GAUSSIAN'
scene.cycles.sample_clamp_indirect = 0.0
scene.view_settings.view_transform = 'Standard'
bpy.context.view_layer.update()
